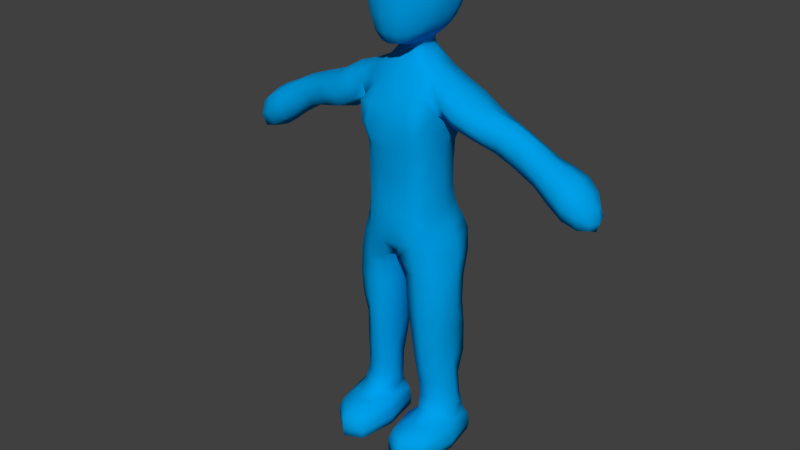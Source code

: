 # Source: running.blend  (saved by Blender 2.73.0; exported with 4.5.12 LTS)
import bpy
from mathutils import Matrix  # noqa: F401  (used for matrix-valued properties, if any)

bpy.ops.wm.read_factory_settings(use_empty=True)
scene = bpy.context.scene
scene.name = 'Scene'

# ---- collections
col_collection_1 = bpy.data.collections.new('Collection 1'); scene.collection.children.link(col_collection_1)
col_collection_11 = bpy.data.collections.new('Collection 11'); scene.collection.children.link(col_collection_11)
col_collection_12 = bpy.data.collections.new('Collection 12'); scene.collection.children.link(col_collection_12)
col_collection_12.hide_render = True
col_collection_12.hide_viewport = True

# ---- materials (node trees are filled in below, after node groups)
mat_character = bpy.data.materials.new('Character')
mat_character.alpha_threshold = 0.0
mat_character.use_transparent_shadow = False
mat_character.diffuse_color = (0.0, 0.3483, 0.8, 1.0)
mat_character.roughness = 0.5
mat_character.line_color = (0.0, 0.0, 0.0, 1.0)

# ---- material node trees

# ---- world
world_world = bpy.data.worlds.new('World'); scene.world = world_world
world_world.color = (0.05088, 0.05088, 0.05088)
world_world.use_sun_shadow = False
world_world.sun_shadow_jitter_overblur = 0.0
world_world.cycles.sampling_method = 'MANUAL'
world_world.cycles.sample_map_resolution = 256

# ---- meshes
me_cube_003 = bpy.data.meshes.new('Cube.003')
me_cube_003.from_pydata([(0.4696, 1.072, 5.361), (0.9667, 0.3613, 5.405), (1.163, 0.3717, 4.641), (0.2356, -0.5029, 5.078), (0.8262, 0.2586, 6.703), (0.2955, 0.7449, 9.094), (0.5685, -0.2207, 8.45), (0.497, 0.8153, 6.774), (1.06, 0.3624, 7.915), (0.7124, -0.5042, 7.671), (0.4472, 0.9237, 8.478), (0.9972, 0.3308, 7.672), (0.5327, 0.9767, 7.605), (0.5907, -0.424, 6.652), (2.786, 0.666, 7.545), (1.035, -0.2374, 8.296), (1.023, 0.3318, 8.695), (1.043, 0.9166, 8.312), (3.573, 0.8007, 7.138), (1.793, -0.2062, 7.949), (2.637, 0.318, 7.229), (2.9, 0.3633, 7.891), (4.131, 0.3633, 6.383), (3.562, -0.1376, 7.128), (3.467, 0.3317, 6.742), (3.669, 0.3313, 7.525), (0.4576, 0.3855, 9.022), (0.3601, 0.01792, 9.011), (0.5437, -0.4816, 5.156), (0.3826, -0.2889, 8.463), (0.3688, -0.4607, 6.682), (0.8124, 0.67, 1.19), (0.6282, -0.415, 4.411), (0.3842, -0.01213, 0.6963), (0.145, 0.2173, 4.365), (1.125, 0.3434, 2.189), (0.6731, 0.8766, 3.511), (0.7435, -0.2749, 2.128), (0.3552, 0.2018, 2.155), (1.193, 0.3048, 3.483), (0.6779, -0.3824, 3.353), (0.1976, 0.1957, 3.426), (0.5348, 1.07, 4.555), (0.7721, 0.902, 2.179), (1.208, 0.3349, 1.21), (0.837, -0.1255, 1.176), (0.3938, 0.2096, 1.17), (1.829, 0.8058, 7.965), (2.762, 0.005847, 7.567), (1.722, 0.3335, 7.639), (1.885, 0.2673, 8.309), (4.437, 0.3532, 6.611), (4.19, 0.3417, 7.169), (4.162, 0.7742, 6.784), (4.159, -0.06922, 6.768), (0.2178, -0.2087, 0.4246), (0.835, -0.6643, 0.7332), (1.32, 0.1455, 0.7199), (0.8221, 0.7977, 0.7075), (0.7924, -0.1015, 0.01304), (0.8195, -1.219, 0.421), (1.428, -0.03339, 0.4333), (0.8116, 1.027, 0.03127), (0.2492, -0.1878, 0.03187), (0.8111, -1.225, 0.0353), (1.374, -0.01065, 0.0347), (0.8265, 0.9773, 0.4171), (0.1886, 0.051, 9.286), (0.2747, -0.5882, 9.647), (0.439, 0.3293, 9.469), (0.611, -0.02602, 9.672), (0.4306, -0.4355, 9.661), (0.3462, -0.1763, 9.449), (0.1736, 0.7002, 9.318), (0.4283, 1.231, 10.16), (0.6402, 1.028, 10.12), (0.6522, 0.3918, 9.668), (0.483, 0.7817, 9.663), (0.3537, 0.08203, 9.441), (0.2469, 0.6374, 9.311), (0.3242, 0.3653, 9.294), (0.2647, 0.1069, 9.287), (0.3621, 0.5994, 9.457), (0.6205, 0.5761, 11.88), (0.7014, 1.143, 10.78), (0.6824, 1.039, 11.48), (0.9366, 0.1749, 10.72), (0.826, 0.1469, 11.42), (0.4258, -0.4928, 11.47), (0.5625, -0.02518, 11.79), (0.4216, -0.6472, 10.88), (0.8174, 0.06836, 10.05), (0.8447, 0.5307, 10.05), (0.5787, -0.4474, 10.16), (0.8924, 0.6399, 11.44), (0.949, 0.6535, 10.71), (0.6614, -0.398, 10.81), (0.6113, -0.3175, 11.41), (0.5005, 0.8826, 5.951), (0.8472, 0.2762, 5.847), (0.5465, -0.4606, 5.743), (0.4973, 0.8174, 6.31), (0.8361, 0.9256, 5.456), (0.8301, 0.2524, 6.181), (0.8317, -0.2013, 5.269), (1.08, 0.3928, 5.115), (0.572, -0.4569, 4.825), (0.4468, 1.161, 5.003), (0.5634, -0.4357, 6.119), (0.3667, 0.835, 8.884), (0.6772, 0.3605, 8.856), (0.4652, -0.1077, 8.784), (0.4129, 0.6415, 9.052), (0.7683, -0.1901, 6.664), (0.7445, 0.902, 8.42), (0.7813, -0.182, 8.405), (0.7429, 0.6758, 6.747), (1.18, 0.3627, 7.909), (0.8523, -0.1288, 7.666), (0.9095, 0.7589, 7.657), (0.8399, 0.2873, 7.252), (0.2314, 0.8658, 7.229), (0.4356, -0.5258, 7.175), (1.415, 0.27, 8.547), (1.389, 0.9053, 8.158), (1.357, -0.2919, 8.136), (1.313, 0.3447, 7.79), (1.049, 0.8048, 8.002), (1.066, -0.1012, 8.012), (1.019, -0.07292, 8.577), (1.037, 0.7448, 8.618), (3.325, 0.3307, 7.649), (3.221, 0.6949, 7.331), (3.206, -0.05757, 7.328), (3.101, 0.3105, 7.017), (2.88, 0.5995, 7.793), (1.741, 0.7105, 7.718), (1.843, -0.08935, 8.201), (2.668, 0.06859, 7.312), (3.95, 0.3366, 7.39), (3.877, 0.8648, 6.957), (3.871, -0.171, 6.939), (3.798, 0.3573, 6.506), (3.655, 0.6812, 7.435), (3.489, 0.6856, 6.839), (3.632, -0.01841, 7.419), (3.495, -0.02225, 6.84), (0.2501, 0.6727, 9.203), (0.347, 0.3931, 9.173), (0.2828, 0.1068, 9.167), (0.4374, 0.1274, 9.007), (0.2291, 0.8144, 6.342), (0.1407, -0.3789, 4.697), (0.7101, -0.5452, 8.092), (0.5242, 1.017, 7.987), (0.5021, 0.8582, 7.247), (0.665, -0.4091, 7.198), (0.2022, 0.05782, 9.171), (0.1704, 1.068, 5.232), (0.1129, 0.2327, 4.649), (0.1625, 0.7664, 9.131), (0.2303, 0.8132, 6.788), (0.4887, -0.5922, 7.675), (0.2057, 0.9562, 8.504), (0.2545, 1.009, 7.58), (0.2489, -0.01007, 9.024), (0.4791, 0.5371, 1.176), (1.096, 0.03444, 1.199), (0.9978, 0.9334, 4.659), (0.524, -0.08649, 1.17), (0.399, 0.1775, 0.8321), (0.8355, -0.2471, 0.8632), (1.264, 0.2264, 0.8227), (0.8052, 0.7156, 0.8549), (0.2145, 0.7825, 4.439), (0.9695, -0.1744, 4.522), (1.104, 0.604, 1.214), (0.2684, -0.2979, 4.344), (1.121, 0.3295, 2.852), (0.7198, 0.9629, 2.85), (0.7135, -0.3494, 2.768), (0.3021, 0.1898, 2.813), (1.008, 0.7568, 3.511), (0.3466, 0.67, 3.477), (1.086, -0.1793, 3.417), (0.3136, -0.259, 3.357), (1.177, 0.302, 4.065), (0.6603, -0.4117, 3.904), (0.1361, 0.2067, 3.952), (0.6692, 0.8853, 4.074), (0.4598, 0.6834, 2.174), (1.021, -0.08395, 2.156), (0.4616, -0.1982, 2.124), (1.061, 0.7845, 2.189), (0.7863, 0.694, 1.627), (1.156, 0.3245, 1.641), (0.8019, -0.1618, 1.577), (0.3946, 0.2078, 1.578), (1.901, 0.646, 8.222), (2.678, 0.5749, 7.31), (2.861, 0.1084, 7.816), (1.748, -0.07007, 7.709), (2.311, 0.701, 7.756), (2.291, -0.01815, 7.773), (2.169, 0.3343, 7.438), (2.422, 0.3598, 8.103), (4.362, 0.3471, 6.897), (4.369, 0.585, 6.657), (4.367, 0.121, 6.648), (4.374, 0.359, 6.408), (4.135, 0.6842, 6.482), (4.142, 0.03711, 6.481), (4.176, 0.03532, 7.059), (4.189, 0.6535, 7.083), (0.2481, -0.1711, 0.6035), (0.818, -1.079, 0.6006), (1.393, -0.001171, 0.6105), (0.8234, 0.9065, 0.5937), (0.5433, -0.5594, 0.717), (0.487, 0.5746, 0.6906), (1.17, -0.4037, 0.7278), (1.208, 0.6553, 0.7122), (0.4095, -0.1674, 0.01673), (0.7969, -0.9455, 0.01962), (1.185, -0.03451, 0.01948), (0.7973, 0.7436, 0.01659), (0.3799, -1.036, 0.4133), (0.3889, 0.7044, 0.03096), (1.261, -0.854, 0.4426), (1.293, 0.7434, 0.4218), (0.3906, -1.036, 0.03349), (0.3583, 0.6621, 0.4184), (1.232, -0.8518, 0.0361), (1.234, 0.7862, 0.03259), (0.2169, -0.1919, 0.232), (0.8227, -1.223, 0.2268), (1.431, -0.01519, 0.2411), (0.8248, 1.016, 0.2266), (0.209, -0.2555, 9.378), (0.3323, -0.6421, 9.939), (0.4135, -0.0941, 11.88), (0.4583, 1.312, 10.47), (0.4661, 1.335, 10.83), (0.228, 0.7355, 9.454), (0.7968, 0.7669, 10.08), (0.6807, 1.112, 10.42), (0.3635, 0.3335, 9.39), (0.7198, 0.02197, 9.832), (0.6299, 0.1834, 9.666), (0.3643, -0.3575, 9.495), (0.5128, -0.4517, 9.899), (0.7602, 0.4531, 9.829), (0.5573, -0.2334, 9.674), (0.3511, 0.004683, 9.454), (0.4876, -0.08799, 9.551), (0.5391, 0.3497, 9.554), (0.2928, 0.07858, 9.376), (0.3762, 1.097, 9.886), (0.3019, 0.9151, 9.656), (0.5757, 0.9113, 9.867), (0.6219, 0.5933, 9.669), (0.3994, 0.6682, 9.522), (0.4229, 0.498, 9.466), (0.4145, 0.1663, 9.462), (0.2847, 0.6195, 9.401), (0.3003, 0.5272, 9.302), (0.314, 0.2067, 9.288), (0.6521, 0.869, 11.74), (0.8814, 0.8904, 10.73), (0.428, 0.5613, 11.97), (0.8531, 0.8659, 11.43), (0.5899, 0.2486, 11.9), (0.7804, 0.5986, 11.72), (0.4374, 0.9071, 11.82), (0.4495, 1.145, 11.54), (0.7021, 1.119, 11.14), (0.8626, 0.3903, 11.46), (0.9516, 0.4194, 10.72), (0.8559, -0.09313, 10.75), (0.9226, 0.1984, 11.11), (0.8932, 0.1178, 10.34), (0.6283, -0.4278, 10.45), (0.6912, 0.05935, 11.65), (0.7523, -0.08944, 11.38), (0.7472, -0.18, 10.09), (0.8347, 0.3033, 10.04), (0.3704, -0.6595, 10.23), (0.9073, 0.6043, 10.35), (0.5617, -0.2217, 11.61), (0.9505, 0.6686, 11.1), (0.6613, -0.3604, 11.15), (0.7591, 0.7299, 5.929), (0.7735, -0.21, 5.765), (0.2231, 0.881, 5.949), (0.2888, -0.4893, 5.782), (0.4941, 0.9739, 5.656), (0.8805, 0.3138, 5.616), (0.2073, 0.9728, 5.589), (0.5399, -0.4816, 5.447), (0.9141, 1.016, 5.136), (0.8877, -0.1828, 4.965), (0.7453, 0.6755, 6.258), (0.765, -0.2014, 6.121), (0.6283, 0.7594, 8.827), (0.6519, -0.03682, 8.767), (0.9314, -0.1228, 8.027), (1.036, 0.8421, 7.999), (0.8243, -0.1656, 7.222), (0.7518, 0.7104, 7.259), (1.447, 0.7232, 8.446), (1.381, -0.1498, 8.424), (1.334, -0.1361, 7.869), (1.321, 0.7925, 7.873), (3.309, 0.6092, 7.566), (3.285, 0.04411, 7.569), (3.131, 0.03245, 7.096), (3.129, 0.5925, 7.095), (3.94, 0.7202, 7.293), (3.922, -0.04187, 7.267), (3.821, -0.04113, 6.616), (3.813, 0.7505, 6.616), (0.3188, 0.5752, 9.187), (0.335, 0.2092, 9.165), (0.116, 0.9867, 4.826), (0.3248, -0.4526, 6.172), (0.1753, 0.8485, 8.936), (0.313, -0.1311, 8.802), (0.4517, -0.5114, 8.093), (0.2506, 1.066, 7.977), (0.1633, 0.7152, 9.217), (0.4899, 0.5507, 0.8346), (0.5543, -0.193, 0.8509), (1.147, -0.05191, 0.8573), (1.167, 0.6313, 0.8608), (0.4029, 0.7248, 2.844), (1.021, -0.1375, 2.805), (1.019, 0.8266, 2.853), (0.4148, -0.26, 2.768), (1.024, 0.7565, 4.103), (0.3134, 0.6778, 4.009), (1.061, -0.2092, 3.986), (0.2586, -0.252, 3.891), (0.4817, 0.5583, 1.604), (1.055, 0.00372, 1.616), (0.5072, -0.1134, 1.564), (1.057, 0.6159, 1.653), (2.402, 0.6129, 8.007), (2.209, 0.6185, 7.521), (2.384, 0.09149, 8.021), (2.201, 0.05256, 7.523), (4.321, 0.5415, 6.887), (4.315, 0.1542, 6.874), (4.312, 0.1579, 6.487), (4.309, 0.558, 6.49), (0.3709, 0.6179, 0.5952), (0.4116, -0.9176, 0.6135), (1.226, -0.7436, 0.6205), (1.274, 0.6988, 0.5988), (0.5033, 0.4872, 0.02011), (0.5039, -0.7867, 0.02213), (1.097, -0.6656, 0.02419), (1.099, 0.563, 0.02174), (0.3719, -1.035, 0.2394), (0.3653, 0.695, 0.2269), (1.274, -0.8512, 0.2487), (1.284, 0.7767, 0.2312), (0.2142, -0.02459, 9.376), (0.2247, -0.469, 9.434), (0.4341, -0.6028, 11.21), (0.4204, 0.1977, 12.0), (0.3406, 0.5005, 9.395), (0.8472, 0.8503, 10.38), (0.7239, 0.671, 9.846), (0.7403, 0.2419, 9.822), (0.6577, -0.2086, 9.858), (0.4721, -0.2308, 9.566), (0.4949, 0.1228, 9.539), (0.349, 0.1743, 9.385), (0.514, 0.5351, 9.545), (0.4603, 1.285, 11.2), (0.7719, 0.7866, 11.64), (0.8874, 0.8935, 11.1), (0.7348, 0.3137, 11.73), (0.9446, 0.4387, 11.11), (0.9072, 0.3637, 10.34), (0.8422, -0.06411, 11.11), (0.8165, -0.1429, 10.38), (0.3973, -0.656, 10.53), (0.669, -0.09014, 11.55), (0.4133, -0.3217, 11.68), (0.7847, 0.8035, 5.687), (0.7953, -0.2114, 5.51), (0.2597, -0.5301, 5.45), (-0.5352, 1.095, 5.325), (-0.9741, 0.3037, 5.403), (-1.191, 0.2173, 4.671), (-0.2356, -0.5029, 5.078), (-0.8262, 0.2586, 6.703), (-0.2955, 0.7449, 9.094), (-0.5728, -0.2233, 8.449), (-0.497, 0.8153, 6.774), (-1.03, 0.365, 7.888), (-0.708, -0.5299, 7.658), (-0.4472, 0.9237, 8.478), (-0.9799, 0.3295, 7.628), (-0.5327, 0.9767, 7.605), (-0.5906, -0.424, 6.652), (-2.788, 0.6622, 7.542), (-1.044, -0.1402, 8.322), (-1.025, 0.3464, 8.704), (-1.042, 0.9209, 8.332), (-3.573, 0.8007, 7.138), (-1.771, -0.2681, 7.9), (-2.673, 0.3173, 7.256), (-2.877, 0.3454, 7.934), (-4.131, 0.3633, 6.383), (-3.558, -0.1356, 7.119), (-3.456, 0.3364, 6.721), (-3.664, 0.3378, 7.545), (-0.4576, 0.3855, 9.022), (-0.3601, 0.01792, 9.011), (-0.5458, -0.4848, 5.156), (-0.3884, -0.2924, 8.459), (-0.3688, -0.4607, 6.682), (-0.8124, 0.67, 1.19), (-0.6464, -0.4008, 4.411), (-0.3842, -0.01213, 0.6963), (-0.1948, 0.2133, 4.359), (-1.109, 0.3476, 2.19), (-0.6454, 0.8265, 3.51), (-0.7448, -0.2456, 2.133), (-0.356, 0.2004, 2.156), (-1.152, 0.2037, 3.43), (-0.6674, -0.3794, 3.341), (-0.264, 0.1837, 3.411), (-0.7071, 0.9597, 4.588), (-0.7151, 0.8645, 2.196), (-1.208, 0.3349, 1.21), (-0.837, -0.1255, 1.176), (-0.3938, 0.2096, 1.17), (-1.793, 0.8154, 7.936), (-2.771, -0.009502, 7.567), (-1.626, 0.3331, 7.487), (-1.898, 0.323, 8.295), (-4.437, 0.3532, 6.611), (-4.19, 0.3417, 7.169), (-4.162, 0.7742, 6.784), (-4.159, -0.06922, 6.768), (-0.2178, -0.2087, 0.4246), (-0.835, -0.6643, 0.7332), (-1.32, 0.1455, 0.7199), (-0.8221, 0.7977, 0.7075), (-0.7924, -0.1015, 0.01304), (-0.8195, -1.219, 0.421), (-1.428, -0.03339, 0.4333), (-0.8116, 1.027, 0.03127), (-0.2492, -0.1878, 0.03187), (-0.8111, -1.225, 0.0353), (-1.374, -0.01065, 0.0347), (-0.8265, 0.9773, 0.4171), (-0.1886, 0.051, 9.286), (-0.2747, -0.5882, 9.647), (-0.439, 0.3293, 9.469), (-0.611, -0.02602, 9.672), (-0.4306, -0.4355, 9.661), (-0.3462, -0.1763, 9.449), (-0.1736, 0.7002, 9.318), (-0.4283, 1.231, 10.16), (-0.6402, 1.028, 10.12), (-0.6522, 0.3918, 9.668), (-0.483, 0.7817, 9.663), (-0.3537, 0.08203, 9.441), (-0.2469, 0.6374, 9.311), (-0.3242, 0.3653, 9.294), (-0.2647, 0.1069, 9.287), (-0.3621, 0.5994, 9.457), (-0.6205, 0.5761, 11.88), (-0.7014, 1.143, 10.78), (-0.6824, 1.039, 11.48), (-0.9366, 0.1749, 10.72), (-0.826, 0.1469, 11.42), (-0.4258, -0.4928, 11.47), (-0.5625, -0.02518, 11.79), (-0.4216, -0.6472, 10.88), (-0.8174, 0.06836, 10.05), (-0.8447, 0.5307, 10.05), (-0.5787, -0.4474, 10.16), (-0.8924, 0.6399, 11.44), (-0.949, 0.6535, 10.71), (-0.6614, -0.398, 10.81), (-0.6113, -0.3175, 11.41), (-0.5005, 0.8826, 5.951), (-0.8472, 0.2762, 5.847), (-0.5465, -0.4606, 5.743), (-0.4973, 0.8174, 6.31), (-0.8959, 0.8965, 5.434), (-0.8301, 0.2524, 6.181), (-0.8491, -0.2285, 5.271), (-1.099, 0.2619, 5.114), (-0.578, -0.4608, 4.825), (-0.6279, 1.109, 4.992), (-0.5634, -0.4357, 6.119), (0.005382, 1.064, 5.26), (0.0, -0.5227, 5.081), (-0.002433, 0.2459, 4.8), (0.0, 0.9717, 8.526), (-0.3667, 0.835, 8.884), (-0.6768, 0.3627, 8.867), (-0.4652, -0.1077, 8.784), (-0.4129, 0.6415, 9.052), (-0.7683, -0.1901, 6.664), (-0.7442, 0.9034, 8.427), (0.0, -0.5468, 6.652), (0.0, 0.7835, 6.789), (-0.7858, -0.1822, 8.414), (-0.7429, 0.6758, 6.747), (-0.005369, -0.3723, 8.484), (-1.212, 0.3658, 7.847), (-0.9505, -0.1271, 7.658), (-0.02716, -0.6071, 7.669), (0.0, 0.9761, 7.586), (-0.914, 0.7583, 7.641), (-0.8306, 0.2868, 7.246), (-0.2314, 0.8658, 7.229), (-0.413, -0.5295, 7.181), (-1.447, 0.3345, 8.562), (-1.371, 0.9097, 8.157), (-1.364, -0.201, 8.135), (-1.248, 0.3462, 7.7), (-1.038, 0.8072, 7.999), (-1.049, -0.04276, 8.021), (-1.024, -0.01796, 8.574), (-1.036, 0.7521, 8.615), (-3.309, 0.348, 7.714), (-3.219, 0.6962, 7.334), (-3.194, -0.04523, 7.349), (-3.093, 0.3151, 6.997), (-2.867, 0.5891, 7.834), (-1.669, 0.7064, 7.604), (-1.844, -0.05569, 8.199), (-2.703, 0.06291, 7.333), (-3.95, 0.3366, 7.39), (-3.877, 0.8648, 6.957), (-3.869, -0.1701, 6.935), (-3.796, 0.3582, 6.501), (-3.655, 0.6816, 7.436), (-3.486, 0.687, 6.833), (-3.629, -0.01347, 7.434), (-3.485, -0.01758, 6.819), (-0.2501, 0.6727, 9.203), (-0.347, 0.3931, 9.173), (-0.2828, 0.1068, 9.167), (0.0, 0.7808, 9.162), (-0.4374, 0.1274, 9.007), (0.0, -0.02968, 9.045), (-0.2291, 0.8144, 6.342), (-0.1475, -0.3798, 4.696), (-0.7682, -0.4928, 8.067), (-0.5242, 1.017, 7.987), (-0.5021, 0.8582, 7.247), (-0.6263, -0.413, 7.209), (-0.2022, 0.05782, 9.171), (-0.1928, 1.081, 5.216), (-0.1327, 0.2316, 4.648), (-0.1625, 0.7664, 9.131), (-0.2303, 0.8132, 6.788), (-0.5094, -0.6223, 7.658), (-0.2057, 0.9562, 8.504), (-0.2545, 1.009, 7.58), (-0.2489, -0.01007, 9.024), (-0.4791, 0.5371, 1.176), (-1.096, 0.03444, 1.199), (-1.107, 0.7713, 4.686), (-0.524, -0.08649, 1.17), (-0.399, 0.1775, 0.8321), (-0.8355, -0.2471, 0.8632), (-1.264, 0.2264, 0.8227), (-0.8052, 0.7156, 0.8549), (-0.29, 0.7631, 4.448), (-1.013, -0.2308, 4.552), (-1.104, 0.604, 1.214), (-0.3027, -0.2979, 4.336), (-1.067, 0.3356, 2.842), (-0.6627, 0.9254, 2.866), (-0.7, -0.3195, 2.77), (-0.3025, 0.1894, 2.814), (-0.9904, 0.6869, 3.487), (-0.3365, 0.6568, 3.477), (-1.017, -0.2197, 3.386), (-0.353, -0.277, 3.34), (-1.182, 0.1801, 4.052), (-0.6671, -0.3819, 3.897), (-0.243, 0.1929, 3.935), (-0.6433, 0.8336, 4.076), (-0.442, 0.6606, 2.187), (-1.023, -0.05464, 2.161), (-0.4623, -0.1837, 2.126), (-1.001, 0.7564, 2.199), (-0.7863, 0.694, 1.627), (-1.156, 0.3245, 1.641), (-0.8019, -0.1617, 1.577), (-0.3946, 0.2078, 1.578), (-1.909, 0.6921, 8.272), (-2.698, 0.5743, 7.326), (-2.84, 0.0887, 7.853), (-1.687, -0.1486, 7.611), (-2.278, 0.7048, 7.73), (-2.27, -0.1143, 7.718), (-2.15, 0.3197, 7.373), (-2.391, 0.3224, 8.118), (-4.362, 0.3471, 6.897), (-4.369, 0.585, 6.657), (-4.367, 0.121, 6.648), (-4.374, 0.359, 6.408), (-4.135, 0.6842, 6.482), (-4.142, 0.03711, 6.481), (-4.176, 0.03532, 7.059), (-4.189, 0.6535, 7.083), (-0.2481, -0.1711, 0.6035), (-0.818, -1.079, 0.6006), (-1.393, -0.001171, 0.6105), (-0.8234, 0.9065, 0.5937), (-0.5433, -0.5594, 0.717), (-0.487, 0.5746, 0.6906), (-1.17, -0.4037, 0.7278), (-1.208, 0.6553, 0.7122), (-0.4095, -0.1674, 0.01673), (-0.7969, -0.9455, 0.01962), (-1.185, -0.03451, 0.01948), (-0.7973, 0.7436, 0.01659), (-0.3799, -1.036, 0.4133), (-0.3889, 0.7044, 0.03096), (-1.261, -0.854, 0.4426), (-1.293, 0.7434, 0.4218), (-0.3906, -1.036, 0.03349), (-0.3583, 0.6621, 0.4184), (-1.232, -0.8518, 0.0361), (-1.234, 0.7862, 0.03259), (-0.2169, -0.1919, 0.232), (-0.8227, -1.223, 0.2268), (-1.431, -0.01519, 0.2411), (-0.8248, 1.016, 0.2266), (0.0, 0.0119, 9.279), (-0.209, -0.2555, 9.378), (0.0, -0.3022, 9.348), (-0.3323, -0.6421, 9.939), (0.0, -0.66, 9.653), (0.0, -0.7588, 10.28), (-0.4135, -0.0941, 11.88), (0.0, -0.5996, 11.57), (0.0, 0.5236, 12.05), (-0.4583, 1.312, 10.47), (-0.4661, 1.335, 10.83), (0.0, 1.16, 11.56), (0.0, 1.277, 10.18), (-0.228, 0.7355, 9.454), (0.0, 0.9389, 9.656), (-0.7968, 0.7669, 10.08), (-0.6807, 1.112, 10.42), (-0.3635, 0.3335, 9.39), (-0.7198, 0.02197, 9.832), (-0.6299, 0.1834, 9.666), (-0.3643, -0.3575, 9.495), (-0.5128, -0.4517, 9.899), (-0.7602, 0.4531, 9.829), (-0.5573, -0.2334, 9.674), (-0.3511, 0.004683, 9.454), (-0.4876, -0.08799, 9.551), (0.0, 0.7181, 9.317), (-0.5391, 0.3497, 9.554), (-0.2928, 0.07858, 9.376), (-0.3762, 1.097, 9.886), (-0.3019, 0.9151, 9.656), (-0.5757, 0.9113, 9.867), (-0.6219, 0.5933, 9.669), (-0.3994, 0.6682, 9.522), (-0.4229, 0.498, 9.466), (-0.4145, 0.1663, 9.462), (-0.2847, 0.6195, 9.401), (-0.3003, 0.5272, 9.302), (-0.314, 0.2067, 9.288), (0.0, -0.775, 10.94), (0.0, 1.379, 10.86), (-0.6521, 0.869, 11.74), (-0.8814, 0.8904, 10.73), (-0.428, 0.5613, 11.97), (-0.8531, 0.8659, 11.43), (-0.5899, 0.2486, 11.9), (-0.7804, 0.5986, 11.72), (-0.4374, 0.9071, 11.82), (-0.4495, 1.145, 11.54), (-0.7021, 1.119, 11.14), (-0.8626, 0.3903, 11.46), (-0.9516, 0.4194, 10.72), (-0.8559, -0.09313, 10.75), (-0.9226, 0.1984, 11.11), (-0.8932, 0.1178, 10.34), (-0.6283, -0.4278, 10.45), (-0.6912, 0.05935, 11.65), (-0.7523, -0.08944, 11.38), (0.0, -0.1613, 12.02), (-0.7472, -0.18, 10.09), (-0.8347, 0.3033, 10.04), (-0.3704, -0.6595, 10.23), (-0.9073, 0.6043, 10.35), (-0.5617, -0.2217, 11.61), (-0.9505, 0.6686, 11.1), (-0.6613, -0.3604, 11.15), (-0.7604, 0.7313, 5.928), (-0.7735, -0.21, 5.765), (0.0, 0.8461, 5.979), (0.0, -0.5758, 5.782), (-0.2231, 0.881, 5.949), (-0.2888, -0.4893, 5.782), (-0.4959, 1.007, 5.634), (-0.8808, 0.3118, 5.615), (-0.2068, 0.993, 5.576), (-0.5399, -0.4816, 5.447), (-1.039, 0.8907, 5.133), (-0.9268, -0.2436, 4.973), (-0.7453, 0.6755, 6.258), (-0.765, -0.2014, 6.121), (-0.6282, 0.76, 8.83), (-0.6517, -0.03539, 8.774), (-0.9668, -0.1195, 8.038), (-1.065, 0.8442, 7.995), (-0.7821, -0.1674, 7.235), (-0.7517, 0.7104, 7.259), (-1.445, 0.7433, 8.478), (-1.418, -0.07803, 8.44), (-1.301, -0.108, 7.838), (-1.283, 0.7926, 7.824), (-3.301, 0.6198, 7.627), (-3.269, 0.06151, 7.665), (-3.122, 0.03757, 7.078), (-3.124, 0.5948, 7.085), (-3.94, 0.7202, 7.293), (-3.922, -0.04187, 7.267), (-3.819, -0.04005, 6.611), (-3.813, 0.7505, 6.616), (-0.3188, 0.5752, 9.187), (-0.335, 0.2092, 9.165), (-0.1848, 0.9921, 4.82), (-0.3248, -0.4526, 6.172), (-0.1753, 0.8485, 8.936), (-0.313, -0.1311, 8.802), (-0.4967, -0.54, 8.068), (-0.2506, 1.066, 7.977), (-0.1633, 0.7152, 9.217), (-0.4899, 0.5507, 0.8346), (-0.5543, -0.193, 0.8509), (-1.147, -0.05191, 0.8573), (-1.167, 0.6313, 0.8608), (-0.387, 0.7028, 2.857), (-0.9782, -0.1066, 2.8), (-0.9532, 0.7997, 2.861), (-0.4154, -0.2458, 2.77), (-1.011, 0.6867, 4.08), (-0.3147, 0.666, 4.009), (-1.043, -0.2406, 3.992), (-0.3265, -0.275, 3.868), (-0.4817, 0.5583, 1.604), (-1.055, 0.003908, 1.616), (-0.5072, -0.1134, 1.564), (-1.057, 0.6159, 1.653), (-2.369, 0.6183, 8.022), (-2.182, 0.6152, 7.462), (-2.358, -0.01181, 8.016), (-2.186, 0.004154, 7.455), (-4.321, 0.5415, 6.887), (-4.315, 0.1542, 6.874), (-4.312, 0.1579, 6.487), (-4.309, 0.558, 6.49), (-0.3709, 0.6179, 0.5952), (-0.4116, -0.9176, 0.6135), (-1.226, -0.7436, 0.6205), (-1.274, 0.6988, 0.5988), (-0.5033, 0.4872, 0.02011), (-0.5039, -0.7867, 0.02213), (-1.097, -0.6656, 0.02419), (-1.099, 0.563, 0.02174), (-0.3719, -1.035, 0.2394), (-0.3653, 0.695, 0.2269), (-1.274, -0.8512, 0.2487), (-1.284, 0.7767, 0.2312), (0.0, 0.7746, 6.363), (-0.02521, 0.9255, 4.961), (0.0, -0.5151, 6.164), (-0.0004735, -0.3279, 4.78), (0.0, 0.8469, 8.979), (0.0, -0.1558, 8.835), (0.0, 1.047, 7.997), (-0.02775, -0.5165, 8.113), (-0.003239, -0.629, 7.227), (0.0, 0.8562, 7.211), (0.0, 0.7377, 9.225), (0.0, 0.02354, 9.172), (-0.2142, -0.02459, 9.376), (0.0, -0.08867, 9.344), (-0.2247, -0.469, 9.434), (0.0, -0.5267, 9.411), (0.0, -0.7285, 9.976), (-0.4341, -0.6028, 11.21), (0.0, -0.7337, 11.28), (-0.4204, 0.1977, 12.0), (0.0, 0.1389, 12.12), (0.0, 0.8962, 11.85), (0.0, 1.357, 10.5), (-0.3406, 0.5005, 9.395), (0.0, 1.138, 9.904), (0.0, 0.7694, 9.456), (-0.8472, 0.8503, 10.38), (-0.7239, 0.671, 9.846), (-0.7403, 0.2419, 9.822), (-0.6577, -0.2086, 9.858), (-0.4721, -0.2308, 9.566), (-0.4949, 0.1228, 9.539), (-0.349, 0.1743, 9.385), (-0.514, 0.5351, 9.545), (0.0, -0.7685, 10.6), (-0.4603, 1.285, 11.2), (0.0, 1.32, 11.22), (-0.7719, 0.7866, 11.64), (-0.8874, 0.8935, 11.1), (-0.7348, 0.3137, 11.73), (-0.9446, 0.4387, 11.11), (-0.9072, 0.3637, 10.34), (-0.8422, -0.06411, 11.11), (-0.8165, -0.1429, 10.38), (-0.3973, -0.656, 10.53), (-0.669, -0.09014, 11.55), (-0.4133, -0.3217, 11.68), (0.0, -0.3998, 11.81), (-0.7948, 0.8253, 5.669), (-0.7954, -0.2117, 5.51), (0.001587, 0.9667, 5.616), (0.0, -0.5534, 5.426), (-0.2597, -0.5301, 5.45), (-0.851, 0.3543, 8.784), (-1.03, 0.55, 8.663), (-0.6524, 0.5615, 8.849), (-0.8319, 0.7556, 8.721), (-0.8414, 0.5555, 8.755), (-0.7639, 0.3584, 8.825), (-1.024, 0.165, 8.642), (-0.6642, 0.164, 8.822), (-0.8379, -0.02688, 8.673), (-0.9381, 0.3503, 8.744)], [], [(0, 295, 390, 102), (0, 102, 299, 107), (0, 107, 323, 158), (1, 102, 390, 296), (1, 296, 391, 104), (1, 104, 300, 105), (1, 105, 299, 102), (2, 175, 340, 186), (2, 186, 338, 168), (2, 168, 299, 105), (2, 105, 300, 175), (3, 503, 788, 152), (4, 116, 308, 120), (4, 120, 307, 113), (4, 113, 302, 103), (4, 103, 301, 116), (5, 160, 329, 147), (5, 147, 321, 112), (5, 112, 303, 109), (5, 109, 325, 160), (6, 153, 305, 115), (6, 115, 304, 111), (7, 155, 308, 116), (7, 116, 301, 101), (8, 128, 305, 117), (8, 117, 306, 127), (8, 127, 312, 126), (8, 126, 311, 128), (9, 156, 307, 118), (9, 118, 305, 153), (9, 153, 327, 162), (10, 163, 325, 109), (10, 109, 303, 114), (10, 114, 306, 154), (10, 154, 328, 163), (11, 119, 306, 117), (11, 117, 305, 118), (11, 118, 307, 120), (11, 120, 308, 119), (12, 164, 328, 154), (12, 154, 306, 119), (12, 119, 308, 155), (13, 108, 302, 113), (13, 113, 307, 156), (14, 199, 347, 202), (14, 202, 346, 135), (14, 135, 313, 132), (14, 132, 316, 199), (15, 128, 311, 125), (15, 125, 310, 129), (15, 129, 304, 115), (15, 115, 305, 128), (16, 130, 303, 110), (16, 110, 304, 129), (16, 129, 310, 123), (16, 123, 309, 130), (17, 127, 306, 114), (17, 114, 303, 130), (17, 130, 309, 124), (17, 124, 312, 127), (18, 144, 316, 132), (18, 132, 313, 143), (18, 143, 317, 140), (18, 140, 320, 144), (19, 201, 349, 203), (19, 203, 348, 137), (19, 137, 310, 125), (19, 125, 311, 201), (20, 138, 349, 204), (20, 204, 347, 199), (20, 199, 316, 134), (20, 134, 315, 138), (21, 135, 346, 205), (21, 205, 348, 200), (21, 200, 314, 131), (21, 131, 313, 135), (22, 211, 319, 142), (22, 142, 320, 210), (22, 210, 353, 209), (22, 209, 352, 211), (23, 146, 319, 141), (23, 141, 318, 145), (23, 145, 314, 133), (23, 133, 315, 146), (24, 146, 315, 134), (24, 134, 316, 144), (24, 144, 320, 142), (24, 142, 319, 146), (25, 143, 313, 131), (25, 131, 314, 145), (25, 145, 318, 139), (25, 139, 317, 143), (26, 112, 321, 148), (26, 148, 322, 150), (26, 150, 304, 110), (26, 110, 303, 112), (27, 165, 326, 111), (27, 111, 304, 150), (27, 150, 322, 149), (28, 104, 391, 298), (28, 106, 300, 104), (30, 122, 793, 512), (31, 166, 342, 194), (31, 194, 345, 176), (31, 176, 333, 173), (31, 173, 330, 166), (32, 177, 341, 187), (32, 187, 340, 175), (32, 175, 300, 106), (33, 219, 354, 214), (33, 214, 355, 218), (33, 218, 331, 170), (33, 170, 330, 219), (34, 174, 339, 188), (34, 188, 341, 177), (34, 159, 323, 174), (35, 191, 343, 195), (35, 195, 345, 193), (35, 193, 336, 178), (35, 178, 335, 191), (36, 183, 339, 189), (36, 189, 338, 182), (36, 182, 336, 179), (36, 179, 334, 183), (37, 192, 344, 196), (37, 196, 343, 191), (37, 191, 335, 180), (37, 180, 337, 192), (38, 190, 342, 197), (38, 197, 344, 192), (38, 192, 337, 181), (38, 181, 334, 190), (39, 184, 335, 178), (39, 178, 336, 182), (39, 182, 338, 186), (39, 186, 340, 184), (40, 185, 337, 180), (40, 180, 335, 184), (40, 184, 340, 187), (40, 187, 341, 185), (41, 183, 334, 181), (41, 181, 337, 185), (41, 185, 341, 188), (41, 188, 339, 183), (42, 174, 323, 107), (42, 107, 299, 168), (42, 168, 338, 189), (42, 189, 339, 174), (43, 190, 334, 179), (43, 179, 336, 193), (43, 193, 345, 194), (43, 194, 342, 190), (44, 167, 332, 172), (44, 172, 333, 176), (44, 176, 345, 195), (44, 195, 343, 167), (45, 169, 331, 171), (45, 171, 332, 167), (45, 167, 343, 196), (45, 196, 344, 169), (46, 166, 330, 170), (46, 170, 331, 169), (46, 169, 344, 197), (46, 197, 342, 166), (47, 136, 312, 124), (47, 124, 309, 198), (47, 198, 346, 202), (47, 202, 347, 136), (48, 138, 315, 133), (48, 133, 314, 200), (48, 200, 348, 203), (48, 203, 349, 138), (49, 201, 311, 126), (49, 126, 312, 136), (49, 136, 347, 204), (49, 204, 349, 201), (50, 198, 309, 123), (50, 123, 310, 137), (50, 137, 348, 205), (50, 205, 346, 198), (51, 207, 350, 206), (51, 206, 351, 208), (51, 208, 352, 209), (51, 209, 353, 207), (52, 213, 317, 139), (52, 139, 318, 212), (52, 212, 351, 206), (52, 206, 350, 213), (53, 210, 320, 140), (53, 140, 317, 213), (53, 213, 350, 207), (53, 207, 353, 210), (54, 211, 352, 208), (54, 208, 351, 212), (54, 212, 318, 141), (54, 141, 319, 211), (55, 231, 363, 234), (55, 234, 362, 226), (55, 226, 355, 214), (55, 214, 354, 231), (56, 218, 355, 215), (56, 215, 356, 220), (56, 220, 332, 171), (56, 171, 331, 218), (57, 220, 356, 216), (57, 216, 357, 221), (57, 221, 333, 172), (57, 172, 332, 220), (58, 219, 330, 173), (58, 173, 333, 221), (58, 221, 357, 217), (58, 217, 354, 219), (59, 223, 359, 222), (59, 222, 358, 225), (59, 225, 361, 224), (59, 224, 360, 223), (60, 226, 362, 235), (60, 235, 364, 228), (60, 228, 356, 215), (60, 215, 355, 226), (61, 228, 364, 236), (61, 236, 365, 229), (61, 229, 357, 216), (61, 216, 356, 228), (62, 227, 363, 237), (62, 237, 365, 233), (62, 233, 361, 225), (62, 225, 358, 227), (63, 227, 358, 222), (63, 222, 359, 230), (63, 230, 362, 234), (63, 234, 363, 227), (64, 230, 359, 223), (64, 223, 360, 232), (64, 232, 364, 235), (64, 235, 362, 230), (65, 232, 360, 224), (65, 224, 361, 233), (65, 233, 365, 236), (65, 236, 364, 232), (66, 231, 354, 217), (66, 217, 357, 229), (66, 229, 365, 237), (66, 237, 363, 231), (67, 642, 796, 157), (68, 239, 801, 646), (69, 246, 370, 262), (69, 262, 378, 255), (69, 255, 376, 263), (69, 263, 377, 246), (70, 252, 375, 254), (70, 254, 376, 248), (70, 248, 373, 247), (70, 247, 374, 252), (71, 249, 375, 252), (71, 252, 374, 250), (72, 249, 367, 238), (72, 238, 366, 253), (72, 253, 376, 254), (72, 254, 375, 249), (73, 668, 810, 243), (74, 654, 807, 241), (74, 257, 809, 654), (75, 245, 371, 244), (75, 244, 372, 259), (76, 251, 373, 248), (76, 248, 376, 255), (76, 255, 378, 260), (76, 260, 372, 251), (77, 259, 372, 260), (77, 260, 378, 261), (78, 256, 377, 263), (78, 263, 376, 253), (78, 253, 366, 256), (79, 264, 370, 265), (79, 265, 321, 147), (80, 246, 377, 266), (80, 266, 322, 148), (80, 148, 321, 265), (80, 265, 370, 246), (81, 149, 322, 266), (81, 266, 377, 256), (82, 261, 378, 262), (82, 262, 370, 264), (83, 269, 369, 271), (83, 271, 382, 272), (83, 272, 380, 267), (84, 268, 371, 245), (84, 242, 379, 275), (84, 275, 381, 268), (85, 270, 381, 275), (85, 275, 379, 274), (85, 267, 380, 270), (86, 280, 384, 277), (86, 277, 383, 279), (86, 279, 385, 278), (86, 278, 386, 280), (87, 276, 382, 282), (87, 282, 388, 283), (87, 283, 385, 279), (87, 279, 383, 276), (89, 240, 389, 288), (89, 288, 388, 282), (89, 282, 382, 271), (89, 271, 369, 240), (91, 247, 373, 285), (91, 285, 384, 280), (91, 280, 386, 284), (91, 284, 374, 247), (92, 251, 372, 244), (92, 244, 371, 287), (92, 287, 384, 285), (92, 285, 373, 251), (93, 281, 387, 286), (93, 250, 374, 284), (93, 284, 386, 281), (94, 270, 380, 272), (94, 272, 382, 276), (94, 276, 383, 289), (94, 289, 381, 270), (95, 268, 381, 289), (95, 289, 383, 277), (95, 277, 384, 287), (95, 287, 371, 268), (96, 281, 386, 278), (96, 278, 385, 290), (97, 290, 385, 283), (97, 283, 388, 288), (98, 101, 301, 291), (98, 291, 390, 295), (99, 291, 301, 103), (99, 103, 302, 292), (99, 292, 391, 296), (99, 296, 390, 291), (100, 292, 302, 108), (100, 108, 324, 294), (100, 294, 392, 298), (100, 298, 391, 292), (28, 298, 392, 3), (12, 155, 121, 164), (28, 3, 152, 106), (13, 30, 324, 108), (0, 158, 297, 295), (163, 505, 789, 325), (67, 366, 798, 642), (77, 258, 257, 259), (71, 68, 367, 249), (77, 261, 243, 258), (242, 241, 807, 682), (90, 681, 819, 387), (269, 650, 805, 369), (98, 293, 151, 101), (6, 29, 327, 153), (27, 149, 157, 165), (160, 325, 789, 552), (238, 367, 800, 644), (164, 520, 791, 328), (238, 644, 798, 366), (71, 250, 239, 68), (269, 273, 806, 650), (79, 147, 329, 73), (158, 323, 786, 502), (7, 101, 151, 161), (165, 554, 790, 326), (161, 513, 794, 121), (82, 264, 243, 261), (75, 259, 257, 74), (96, 290, 368, 90), (88, 649, 803, 368), (293, 710, 785, 151), (85, 274, 273, 267), (93, 286, 239, 250), (294, 711, 836, 392), (165, 157, 796, 554), (161, 151, 785, 513), (75, 74, 241, 245), (240, 369, 805, 700), (83, 267, 273, 269), (88, 389, 832, 649), (293, 297, 835, 710), (96, 90, 387, 281), (158, 502, 835, 297), (7, 161, 121, 155), (97, 288, 389, 88), (159, 152, 788, 504), (9, 162, 122, 156), (32, 106, 152, 177), (162, 519, 793, 122), (162, 327, 792, 519), (159, 504, 786, 323), (242, 682, 821, 379), (34, 177, 152, 159), (29, 326, 790, 516), (30, 512, 787, 324), (258, 243, 810, 656), (240, 700, 832, 389), (81, 67, 157, 149), (84, 245, 241, 242), (294, 324, 787, 711), (286, 387, 819, 647), (6, 111, 326, 29), (29, 516, 792, 327), (164, 121, 794, 520), (258, 656, 809, 257), (68, 646, 800, 367), (3, 392, 836, 503), (13, 156, 122, 30), (163, 328, 791, 505), (160, 552, 795, 329), (79, 73, 243, 264), (73, 329, 795, 668), (90, 368, 803, 681), (274, 653, 806, 273), (274, 379, 821, 653), (81, 256, 366, 67), (98, 295, 297, 293), (286, 647, 801, 239), (97, 88, 368, 290), (393, 495, 833, 714), (393, 500, 718, 495), (393, 562, 742, 500), (394, 715, 833, 495), (394, 497, 834, 715), (394, 498, 719, 497), (394, 495, 718, 498), (395, 590, 759, 579), (395, 572, 757, 590), (395, 498, 718, 572), (395, 579, 719, 498), (396, 556, 788, 503), (397, 522, 727, 515), (397, 510, 726, 522), (397, 496, 721, 510), (397, 515, 720, 496), (398, 549, 748, 564), (398, 509, 740, 549), (398, 506, 722, 509), (398, 564, 744, 506), (399, 514, 724, 557), (399, 508, 723, 514), (400, 515, 727, 559), (400, 494, 720, 515), (401, 517, 724, 530), (401, 529, 725, 517), (401, 528, 731, 529), (401, 530, 730, 528), (402, 518, 726, 560), (402, 557, 724, 518), (402, 566, 746, 557), (403, 506, 744, 567), (403, 511, 722, 506), (403, 558, 725, 511), (403, 567, 747, 558), (404, 517, 725, 521), (404, 518, 724, 517), (404, 522, 726, 518), (404, 521, 727, 522), (405, 558, 747, 568), (405, 521, 725, 558), (405, 559, 727, 521), (406, 510, 721, 501), (406, 560, 726, 510), (407, 606, 766, 603), (407, 537, 765, 606), (407, 534, 732, 537), (407, 603, 735, 534), (408, 527, 730, 530), (408, 531, 729, 527), (408, 514, 723, 846, 531), (408, 530, 724, 514), (842, 840, 722, 841), (409, 844, 531, 846, 723, 845, 507, 843, 838, 847), (409, 525, 729, 531, 844), (409, 839, 532, 728, 525), (410, 511, 725, 529), (410, 532, 841, 722, 511), (410, 526, 728, 532), (410, 529, 731, 526), (411, 534, 735, 546), (411, 545, 732, 534), (411, 542, 736, 545), (411, 546, 739, 542), (412, 607, 768, 605), (412, 539, 767, 607), (412, 527, 729, 539), (412, 605, 730, 527), (413, 608, 768, 540), (413, 603, 766, 608), (413, 536, 735, 603), (413, 540, 734, 536), (414, 609, 765, 537), (414, 604, 767, 609), (414, 533, 733, 604), (414, 537, 732, 533), (415, 544, 738, 615), (415, 614, 739, 544), (415, 613, 772, 614), (415, 615, 771, 613), (416, 543, 738, 548), (416, 547, 737, 543), (416, 535, 733, 547), (416, 548, 734, 535), (417, 536, 734, 548), (417, 546, 735, 536), (417, 544, 739, 546), (417, 548, 738, 544), (418, 533, 732, 545), (418, 547, 733, 533), (418, 541, 737, 547), (418, 545, 736, 541), (419, 550, 740, 509), (419, 553, 741, 550), (419, 507, 845, 723, 553), (419, 509, 722, 840, 507), (420, 508, 745, 569), (420, 553, 723, 508), (420, 551, 741, 553), (421, 717, 834, 497), (421, 497, 719, 499), (423, 512, 793, 524), (424, 598, 761, 570), (424, 580, 764, 598), (424, 577, 752, 580), (424, 570, 749, 577), (425, 591, 760, 581), (425, 579, 759, 591), (425, 499, 719, 579), (426, 618, 773, 623), (426, 622, 774, 618), (426, 574, 750, 622), (426, 623, 749, 574), (427, 592, 758, 578), (427, 581, 760, 592), (427, 578, 742, 563), (428, 599, 762, 595), (428, 597, 764, 599), (428, 582, 755, 597), (428, 595, 754, 582), (429, 593, 758, 587), (429, 586, 757, 593), (429, 583, 755, 586), (429, 587, 753, 583), (430, 600, 763, 596), (430, 595, 762, 600), (430, 584, 754, 595), (430, 596, 756, 584), (431, 601, 761, 594), (431, 596, 763, 601), (431, 585, 756, 596), (431, 594, 753, 585), (432, 582, 754, 588), (432, 586, 755, 582), (432, 590, 757, 586), (432, 588, 759, 590), (433, 584, 756, 589), (433, 588, 754, 584), (433, 591, 759, 588), (433, 589, 760, 591), (434, 585, 753, 587), (434, 589, 756, 585), (434, 592, 760, 589), (434, 587, 758, 592), (435, 500, 742, 578), (435, 572, 718, 500), (435, 593, 757, 572), (435, 578, 758, 593), (436, 583, 753, 594), (436, 597, 755, 583), (436, 598, 764, 597), (436, 594, 761, 598), (437, 576, 751, 571), (437, 580, 752, 576), (437, 599, 764, 580), (437, 571, 762, 599), (438, 575, 750, 573), (438, 571, 751, 575), (438, 600, 762, 571), (438, 573, 763, 600), (439, 574, 749, 570), (439, 573, 750, 574), (439, 601, 763, 573), (439, 570, 761, 601), (440, 526, 731, 538), (440, 602, 728, 526), (440, 606, 765, 602), (440, 538, 766, 606), (441, 535, 734, 540), (441, 604, 733, 535), (441, 607, 767, 604), (441, 540, 768, 607), (442, 528, 730, 605), (442, 538, 731, 528), (442, 608, 766, 538), (442, 605, 768, 608), (443, 525, 728, 602), (443, 539, 729, 525), (443, 609, 767, 539), (443, 602, 765, 609), (444, 610, 769, 611), (444, 612, 770, 610), (444, 613, 771, 612), (444, 611, 772, 613), (445, 541, 736, 617), (445, 616, 737, 541), (445, 610, 770, 616), (445, 617, 769, 610), (446, 542, 739, 614), (446, 617, 736, 542), (446, 611, 769, 617), (446, 614, 772, 611), (447, 612, 771, 615), (447, 616, 770, 612), (447, 543, 737, 616), (447, 615, 738, 543), (448, 638, 782, 635), (448, 630, 781, 638), (448, 618, 774, 630), (448, 635, 773, 618), (449, 619, 774, 622), (449, 624, 775, 619), (449, 575, 751, 624), (449, 622, 750, 575), (450, 620, 775, 624), (450, 625, 776, 620), (450, 576, 752, 625), (450, 624, 751, 576), (451, 577, 749, 623), (451, 625, 752, 577), (451, 621, 776, 625), (451, 623, 773, 621), (452, 626, 778, 627), (452, 629, 777, 626), (452, 628, 780, 629), (452, 627, 779, 628), (453, 639, 781, 630), (453, 632, 783, 639), (453, 619, 775, 632), (453, 630, 774, 619), (454, 640, 783, 632), (454, 633, 784, 640), (454, 620, 776, 633), (454, 632, 775, 620), (455, 641, 782, 631), (455, 637, 784, 641), (455, 629, 780, 637), (455, 631, 777, 629), (456, 626, 777, 631), (456, 634, 778, 626), (456, 638, 781, 634), (456, 631, 782, 638), (457, 627, 778, 634), (457, 636, 779, 627), (457, 639, 783, 636), (457, 634, 781, 639), (458, 628, 779, 636), (458, 637, 780, 628), (458, 640, 784, 637), (458, 636, 783, 640), (459, 621, 773, 635), (459, 633, 776, 621), (459, 641, 784, 633), (459, 635, 782, 641), (460, 561, 796, 642), (461, 646, 801, 645), (462, 676, 808, 659), (462, 669, 818, 676), (462, 677, 816, 669), (462, 659, 817, 677), (463, 667, 815, 665), (463, 661, 816, 667), (463, 660, 813, 661), (463, 665, 814, 660), (464, 665, 815, 662), (464, 663, 814, 665), (465, 643, 799, 662), (465, 666, 797, 643), (465, 667, 816, 666), (465, 662, 815, 667), (466, 655, 810, 668), (467, 651, 807, 654), (467, 654, 809, 671), (468, 657, 811, 658), (468, 673, 812, 657), (469, 661, 813, 664), (469, 669, 816, 661), (469, 674, 818, 669), (469, 664, 812, 674), (470, 674, 812, 673), (470, 675, 818, 674), (471, 677, 817, 670), (471, 666, 816, 677), (471, 670, 797, 666), (472, 679, 808, 678), (472, 549, 740, 679), (473, 680, 817, 659), (473, 550, 741, 680), (473, 679, 740, 550), (473, 659, 808, 679), (474, 680, 741, 551), (474, 670, 817, 680), (475, 676, 818, 675), (475, 678, 808, 676), (476, 687, 804, 685), (476, 688, 824, 687), (476, 683, 822, 688), (477, 658, 811, 684), (477, 691, 820, 652), (477, 684, 823, 691), (478, 691, 823, 686), (478, 690, 820, 691), (478, 686, 822, 683), (479, 693, 826, 696), (479, 695, 825, 693), (479, 694, 827, 695), (479, 696, 828, 694), (480, 698, 824, 692), (480, 699, 830, 698), (480, 695, 827, 699), (480, 692, 825, 695), (482, 705, 831, 648), (482, 698, 830, 705), (482, 687, 824, 698), (482, 648, 804, 687), (484, 702, 813, 660), (484, 696, 826, 702), (484, 701, 828, 696), (484, 660, 814, 701), (485, 657, 812, 664), (485, 704, 811, 657), (485, 702, 826, 704), (485, 664, 813, 702), (486, 703, 829, 697), (486, 701, 814, 663), (486, 697, 828, 701), (487, 688, 822, 686), (487, 692, 824, 688), (487, 706, 825, 692), (487, 686, 823, 706), (488, 706, 823, 684), (488, 693, 825, 706), (488, 704, 826, 693), (488, 684, 811, 704), (489, 694, 828, 697), (489, 707, 827, 694), (490, 699, 827, 707), (490, 705, 830, 699), (491, 708, 720, 494), (491, 714, 833, 708), (492, 496, 720, 708), (492, 709, 721, 496), (492, 715, 834, 709), (492, 708, 833, 715), (493, 501, 721, 709), (493, 713, 743, 501), (493, 717, 837, 713), (493, 709, 834, 717), (421, 396, 837, 717), (405, 568, 523, 559), (421, 499, 556, 396), (406, 501, 743, 423), (393, 714, 716, 562), (567, 744, 789, 505), (460, 642, 798, 797), (470, 673, 671, 672), (464, 662, 799, 461), (470, 672, 655, 675), (652, 682, 807, 651), (483, 829, 819, 681), (685, 804, 805, 650), (491, 494, 555, 712), (399, 557, 746, 422), (420, 569, 561, 551), (564, 552, 789, 744), (643, 644, 800, 799), (568, 747, 791, 520), (643, 797, 798, 644), (464, 461, 645, 663), (685, 650, 806, 689), (472, 466, 748, 549), (562, 502, 786, 742), (400, 565, 555, 494), (569, 745, 790, 554), (565, 523, 794, 513), (475, 675, 655, 678), (468, 467, 671, 673), (489, 483, 802, 707), (481, 802, 803, 649), (712, 555, 785, 710), (478, 683, 689, 690), (486, 663, 645, 703), (713, 837, 836, 711), (569, 554, 796, 561), (565, 513, 785, 555), (468, 658, 651, 467), (648, 700, 805, 804), (476, 685, 689, 683), (481, 649, 832, 831), (712, 710, 835, 716), (489, 697, 829, 483), (562, 716, 835, 502), (400, 559, 523, 565), (490, 481, 831, 705), (563, 504, 788, 556), (402, 560, 524, 566), (425, 581, 556, 499), (566, 524, 793, 519), (566, 519, 792, 746), (563, 742, 786, 504), (652, 820, 821, 682), (427, 563, 556, 581), (422, 516, 790, 745), (423, 743, 787, 512), (672, 656, 810, 655), (648, 831, 832, 700), (474, 551, 561, 460), (477, 652, 651, 658), (713, 711, 787, 743), (703, 647, 819, 829), (399, 422, 745, 508), (422, 746, 792, 516), (568, 520, 794, 523), (672, 671, 809, 656), (461, 799, 800, 646), (396, 503, 836, 837), (406, 423, 524, 560), (567, 505, 791, 747), (564, 748, 795, 552), (472, 678, 655, 466), (466, 668, 795, 748), (483, 681, 803, 802), (690, 689, 806, 653), (690, 653, 821, 820), (474, 460, 797, 670), (491, 712, 716, 714), (703, 645, 801, 647), (490, 707, 802, 481), (839, 842, 841, 532), (409, 847, 838, 842, 839), (838, 843, 507, 840, 842)])
me_cube_003.polygons.foreach_set('use_smooth', [True] * 839)
me_cube_003.materials.append(mat_character)
me_cube_003.use_remesh_preserve_volume = False
me_cube_003.use_remesh_preserve_attributes = False
me_cube_003.use_mirror_vertex_groups = False
me_cube_003.update()
me_circle = bpy.data.meshes.new('Circle')
me_circle.from_pydata([(-0.01792, -0.01086, 0.1123), (-0.0505, -0.01086, 0.1024), (-0.08053, -0.01086, 0.08633), (-0.1068, -0.01086, 0.06474), (-0.1284, -0.01086, 0.03842), (-0.1445, -0.01086, 0.008395), (-0.1544, -0.01086, -0.02418), (-0.1577, -0.01086, -0.05806), (-0.1544, -0.01086, -0.09194), (-0.1445, -0.01086, -0.1245), (-0.1284, -0.01086, -0.1545), (-0.1068, -0.01086, -0.1809), (-0.08053, -0.01086, -0.2025), (-0.0505, -0.01086, -0.2185), (-0.01792, -0.01086, -0.2284), (-0.01727, -0.004248, 0.1123), (-0.04923, 0.002107, 0.1024), (-0.07867, 0.007965, 0.08633), (-0.1045, 0.0131, 0.06474), (-0.1257, 0.01731, 0.03842), (-0.1414, 0.02044, 0.008395), (-0.1511, 0.02237, -0.02418), (-0.1544, 0.02302, -0.05806), (-0.1511, 0.02237, -0.09194), (-0.1414, 0.02044, -0.1245), (-0.1257, 0.01731, -0.1545), (-0.1045, 0.0131, -0.1809), (-0.07867, 0.007965, -0.2025), (-0.04923, 0.002107, -0.2185), (-0.01727, -0.004248, -0.2284), (-0.01535, 0.002107, 0.1123), (-0.04544, 0.01457, 0.1024), (-0.07318, 0.02606, 0.08633), (-0.0975, 0.03614, 0.06474), (-0.1174, 0.0444, 0.03842), (-0.1323, 0.05054, 0.008395), (-0.1414, 0.05432, -0.02418), (-0.1445, 0.0556, -0.05806), (-0.1414, 0.05432, -0.09194), (-0.1323, 0.05054, -0.1245), (-0.1174, 0.0444, -0.1545), (-0.0975, 0.03614, -0.1809), (-0.07318, 0.02606, -0.2025), (-0.04544, 0.01457, -0.2185), (-0.01534, 0.002107, -0.2284), (-0.01221, 0.007965, 0.1123), (-0.0393, 0.02606, 0.1024), (-0.06427, 0.04275, 0.08633), (-0.08615, 0.05737, 0.06474), (-0.1041, 0.06936, 0.03842), (-0.1174, 0.07828, 0.008395), (-0.1257, 0.08377, -0.02418), (-0.1284, 0.08563, -0.05806), (-0.1257, 0.08377, -0.09194), (-0.1174, 0.07828, -0.1245), (-0.1041, 0.06936, -0.1545), (-0.08615, 0.05737, -0.1809), (-0.06427, 0.04275, -0.2025), (-0.0393, 0.02606, -0.2185), (-0.01221, 0.007965, -0.2284), (-0.008001, 0.0131, 0.1123), (-0.03104, 0.03614, 0.1024), (-0.05227, 0.05737, 0.08633), (-0.07088, 0.07597, 0.06474), (-0.08615, 0.09125, 0.03842), (-0.0975, 0.1026, 0.008395), (-0.1045, 0.1096, -0.02418), (-0.1068, 0.1119, -0.05806), (-0.1045, 0.1096, -0.09194), (-0.0975, 0.1026, -0.1245), (-0.08615, 0.09125, -0.1545), (-0.07088, 0.07597, -0.1809), (-0.05227, 0.05737, -0.2025), (-0.03104, 0.03614, -0.2185), (-0.008001, 0.0131, -0.2284), (-0.002867, 0.01731, 0.1123), (-0.02097, 0.0444, 0.1024), (-0.03765, 0.06936, 0.08633), (-0.05227, 0.09125, 0.06474), (-0.06427, 0.1092, 0.03842), (-0.07318, 0.1225, 0.008395), (-0.07867, 0.1308, -0.02418), (-0.08053, 0.1335, -0.05806), (-0.07867, 0.1308, -0.09194), (-0.07318, 0.1225, -0.1245), (-0.06427, 0.1092, -0.1545), (-0.05227, 0.09125, -0.1809), (-0.03765, 0.06936, -0.2025), (-0.02097, 0.0444, -0.2185), (-0.002867, 0.01731, -0.2284), (0.002991, 0.02044, 0.1123), (-0.009476, 0.05054, 0.1024), (-0.02097, 0.07828, 0.08633), (-0.03104, 0.1026, 0.06474), (-0.0393, 0.1225, 0.03842), (-0.04544, 0.1374, 0.008395), (-0.04923, 0.1465, -0.02418), (-0.0505, 0.1496, -0.05806), (-0.04923, 0.1465, -0.09194), (-0.04544, 0.1374, -0.1245), (-0.0393, 0.1225, -0.1545), (-0.03104, 0.1026, -0.1809), (-0.02097, 0.07828, -0.2025), (-0.009476, 0.05054, -0.2185), (0.002991, 0.02044, -0.2284), (0.009347, 0.02237, 0.1123), (0.002991, 0.05432, 0.1024), (-0.002867, 0.08377, 0.08633), (-0.008001, 0.1096, 0.06474), (-0.01221, 0.1308, 0.03842), (-0.01534, 0.1465, 0.008395), (-0.01727, 0.1562, -0.02418), (-0.01792, 0.1595, -0.05806), (-0.01727, 0.1562, -0.09194), (-0.01534, 0.1465, -0.1245), (-0.01221, 0.1308, -0.1545), (-0.008001, 0.1096, -0.1809), (-0.002866, 0.08377, -0.2025), (0.002991, 0.05432, -0.2185), (0.009347, 0.02237, -0.2284), (0.01596, 0.02302, 0.1123), (0.01596, 0.0556, 0.1024), (0.01596, 0.08563, 0.08633), (0.01596, 0.1119, 0.06474), (0.01596, 0.1335, 0.03842), (0.01596, 0.1496, 0.008395), (0.01596, 0.1595, -0.02418), (0.01596, 0.1628, -0.05806), (0.01596, 0.1595, -0.09194), (0.01596, 0.1496, -0.1245), (0.01596, 0.1335, -0.1545), (0.01596, 0.1119, -0.1809), (0.01596, 0.08563, -0.2025), (0.01596, 0.0556, -0.2185), (0.01596, 0.02302, -0.2284), (0.02257, 0.02237, 0.1123), (0.02892, 0.05432, 0.1024), (0.03478, 0.08377, 0.08633), (0.03991, 0.1096, 0.06474), (0.04413, 0.1308, 0.03842), (0.04726, 0.1465, 0.008395), (0.04919, 0.1562, -0.02418), (0.04984, 0.1595, -0.05806), (0.04919, 0.1562, -0.09194), (0.04726, 0.1465, -0.1245), (0.04413, 0.1308, -0.1545), (0.03991, 0.1096, -0.1809), (0.03478, 0.08377, -0.2025), (0.02892, 0.05432, -0.2185), (0.02257, 0.02237, -0.2284), (0.02892, 0.02044, 0.1123), (0.04139, 0.05054, 0.1024), (0.05288, 0.07828, 0.08633), (0.06295, 0.1026, 0.06474), (0.07121, 0.1225, 0.03842), (0.07736, 0.1374, 0.008395), (0.08114, 0.1465, -0.02418), (0.08242, 0.1496, -0.05806), (0.08114, 0.1465, -0.09194), (0.07736, 0.1374, -0.1245), (0.07121, 0.1225, -0.1545), (0.06295, 0.1026, -0.1809), (0.05288, 0.07828, -0.2025), (0.04139, 0.05054, -0.2185), (0.02892, 0.02044, -0.2284), (0.03478, 0.01731, 0.1123), (0.05288, 0.0444, 0.1024), (0.06956, 0.06936, 0.08633), (0.08418, 0.09125, 0.06474), (0.09618, 0.1092, 0.03842), (0.1051, 0.1225, 0.008395), (0.1106, 0.1308, -0.02418), (0.1124, 0.1335, -0.05806), (0.1106, 0.1308, -0.09194), (0.1051, 0.1225, -0.1245), (0.09618, 0.1092, -0.1545), (0.08418, 0.09125, -0.1809), (0.06956, 0.06936, -0.2025), (0.05288, 0.0444, -0.2185), (0.03478, 0.01731, -0.2284), (0.03991, 0.0131, 0.1123), (0.06295, 0.03614, 0.1024), (0.08418, 0.05737, 0.08633), (0.1028, 0.07597, 0.06474), (0.1181, 0.09125, 0.03842), (0.1294, 0.1026, 0.008395), (0.1364, 0.1096, -0.02418), (0.1388, 0.1119, -0.05806), (0.1364, 0.1096, -0.09194), (0.1294, 0.1026, -0.1245), (0.1181, 0.09125, -0.1545), (0.1028, 0.07597, -0.1809), (0.08418, 0.05737, -0.2025), (0.06295, 0.03614, -0.2185), (0.03991, 0.0131, -0.2284), (0.04413, 0.007965, 0.1123), (0.07121, 0.02606, 0.1024), (0.09618, 0.04275, 0.08633), (0.1181, 0.05737, 0.06474), (0.136, 0.06936, 0.03842), (0.1494, 0.07828, 0.008395), (0.1576, 0.08377, -0.02418), (0.1604, 0.08563, -0.05806), (0.1576, 0.08377, -0.09194), (0.1494, 0.07828, -0.1245), (0.136, 0.06936, -0.1545), (0.1181, 0.05737, -0.1809), (0.09618, 0.04275, -0.2025), (0.07121, 0.02606, -0.2185), (0.04413, 0.007965, -0.2284), (0.04726, 0.002107, 0.1123), (0.07736, 0.01457, 0.1024), (0.1051, 0.02606, 0.08633), (0.1294, 0.03614, 0.06474), (0.1494, 0.0444, 0.03842), (0.1642, 0.05054, 0.008395), (0.1733, 0.05432, -0.02418), (0.1764, 0.0556, -0.05806), (0.1733, 0.05432, -0.09194), (0.1642, 0.05054, -0.1245), (0.1494, 0.0444, -0.1545), (0.1294, 0.03614, -0.1809), (0.1051, 0.02606, -0.2025), (0.07736, 0.01457, -0.2185), (0.04726, 0.002107, -0.2284), (0.04919, -0.004248, 0.1123), (0.08114, 0.002107, 0.1024), (0.1106, 0.007965, 0.08633), (0.1364, 0.0131, 0.06474), (0.1576, 0.01731, 0.03842), (0.1733, 0.02044, 0.008395), (0.183, 0.02237, -0.02418), (0.1863, 0.02302, -0.05806), (0.183, 0.02237, -0.09194), (0.1733, 0.02044, -0.1245), (0.1576, 0.01731, -0.1545), (0.1364, 0.0131, -0.1809), (0.1106, 0.007965, -0.2025), (0.08114, 0.002107, -0.2185), (0.04919, -0.004248, -0.2284), (0.04984, -0.01086, 0.1123), (0.08242, -0.01086, 0.1024), (0.1124, -0.01086, 0.08633), (0.1388, -0.01086, 0.06474), (0.1604, -0.01086, 0.03842), (0.1764, -0.01086, 0.008395), (0.1863, -0.01086, -0.02418), (0.1896, -0.01086, -0.05806), (0.1863, -0.01086, -0.09194), (0.1764, -0.01086, -0.1245), (0.1604, -0.01086, -0.1545), (0.1388, -0.01086, -0.1809), (0.1124, -0.01086, -0.2025), (0.08242, -0.01086, -0.2185), (0.04984, -0.01086, -0.2284), (0.04919, -0.01747, 0.1123), (0.08114, -0.02382, 0.1024), (0.1106, -0.02968, 0.08633), (0.1364, -0.03482, 0.06474), (0.1576, -0.03903, 0.03842), (0.1733, -0.04216, 0.008395), (0.183, -0.04409, -0.02418), (0.1863, -0.04474, -0.05806), (0.183, -0.04409, -0.09194), (0.1733, -0.04216, -0.1245), (0.1576, -0.03903, -0.1545), (0.1364, -0.03482, -0.1809), (0.1106, -0.02968, -0.2025), (0.08114, -0.02382, -0.2185), (0.04919, -0.01747, -0.2284), (0.04726, -0.02382, 0.1123), (0.07736, -0.03629, 0.1024), (0.1051, -0.04778, 0.08633), (0.1294, -0.05785, 0.06474), (0.1494, -0.06612, 0.03842), (0.1642, -0.07226, 0.008395), (0.1733, -0.07604, -0.02418), (0.1764, -0.07732, -0.05806), (0.1733, -0.07604, -0.09194), (0.1642, -0.07226, -0.1245), (0.1494, -0.06612, -0.1545), (0.1294, -0.05785, -0.1809), (0.1051, -0.04778, -0.2025), (0.07736, -0.03629, -0.2185), (0.04726, -0.02382, -0.2284), (0.04413, -0.02968, 0.1123), (0.07121, -0.04778, 0.1024), (0.09618, -0.06446, 0.08633), (0.1181, -0.07908, 0.06474), (0.136, -0.09108, 0.03842), (0.1494, -0.1, 0.008395), (0.1576, -0.1055, -0.02418), (0.1604, -0.1073, -0.05806), (0.1576, -0.1055, -0.09194), (0.1494, -0.1, -0.1245), (0.136, -0.09108, -0.1545), (0.1181, -0.07908, -0.1809), (0.09618, -0.06446, -0.2025), (0.07121, -0.04778, -0.2185), (0.04413, -0.02968, -0.2284), (0.03991, -0.03482, 0.1123), (0.06295, -0.05785, 0.1024), (0.08418, -0.07908, 0.08633), (0.1028, -0.09769, 0.06474), (0.1181, -0.113, 0.03842), (0.1294, -0.1243, 0.008395), (0.1364, -0.1313, -0.02418), (0.1388, -0.1337, -0.05806), (0.1364, -0.1313, -0.09194), (0.1294, -0.1243, -0.1245), (0.1181, -0.113, -0.1545), (0.1028, -0.09769, -0.1809), (0.08418, -0.07908, -0.2025), (0.06295, -0.05785, -0.2185), (0.03991, -0.03482, -0.2284), (0.03478, -0.03903, 0.1123), (0.05288, -0.06612, 0.1024), (0.06956, -0.09108, 0.08633), (0.08418, -0.113, 0.06474), (0.09618, -0.1309, 0.03842), (0.1051, -0.1443, 0.008395), (0.1106, -0.1525, -0.02418), (0.1124, -0.1553, -0.05806), (0.1106, -0.1525, -0.09194), (0.1051, -0.1443, -0.1245), (0.09618, -0.1309, -0.1545), (0.08418, -0.113, -0.1809), (0.06956, -0.09108, -0.2025), (0.05288, -0.06612, -0.2185), (0.03478, -0.03903, -0.2284), (0.01596, -0.01086, -0.2317), (0.02892, -0.04216, 0.1123), (0.04139, -0.07226, 0.1024), (0.05288, -0.1, 0.08633), (0.06295, -0.1243, 0.06474), (0.07121, -0.1443, 0.03842), (0.07736, -0.1591, 0.008395), (0.08114, -0.1682, -0.02418), (0.08242, -0.1713, -0.05806), (0.08114, -0.1682, -0.09194), (0.07736, -0.1591, -0.1245), (0.07121, -0.1443, -0.1545), (0.06295, -0.1243, -0.1809), (0.05288, -0.1, -0.2025), (0.04139, -0.07226, -0.2185), (0.02892, -0.04216, -0.2284), (0.02257, -0.04409, 0.1123), (0.02892, -0.07604, 0.1024), (0.03478, -0.1055, 0.08633), (0.03991, -0.1313, 0.06474), (0.04413, -0.1525, 0.03842), (0.04726, -0.1682, 0.008395), (0.04919, -0.1779, -0.02418), (0.04984, -0.1812, -0.05806), (0.04919, -0.1779, -0.09194), (0.04726, -0.1682, -0.1245), (0.04413, -0.1525, -0.1545), (0.03991, -0.1313, -0.1809), (0.03478, -0.1055, -0.2025), (0.02892, -0.07604, -0.2185), (0.02257, -0.04409, -0.2284), (0.01596, -0.04474, 0.1123), (0.01596, -0.07732, 0.1024), (0.01596, -0.1073, 0.08633), (0.01596, -0.1337, 0.06474), (0.01596, -0.1553, 0.03842), (0.01596, -0.1713, 0.008395), (0.01596, -0.1812, -0.02418), (0.01596, -0.1845, -0.05806), (0.01596, -0.1812, -0.09194), (0.01596, -0.1713, -0.1245), (0.01596, -0.1553, -0.1545), (0.01596, -0.1337, -0.1809), (0.01596, -0.1073, -0.2025), (0.01596, -0.07732, -0.2185), (0.01596, -0.04474, -0.2284), (0.009347, -0.04409, 0.1123), (0.002991, -0.07604, 0.1024), (-0.002866, -0.1055, 0.08633), (-0.008001, -0.1313, 0.06474), (-0.01221, -0.1525, 0.03842), (-0.01534, -0.1682, 0.008395), (-0.01727, -0.1779, -0.02418), (-0.01792, -0.1812, -0.05806), (-0.01727, -0.1779, -0.09194), (-0.01534, -0.1682, -0.1245), (-0.01221, -0.1525, -0.1545), (-0.008001, -0.1313, -0.1809), (-0.002866, -0.1055, -0.2025), (0.002991, -0.07604, -0.2185), (0.009347, -0.04409, -0.2284), (0.002991, -0.04216, 0.1123), (-0.009476, -0.07226, 0.1024), (-0.02097, -0.1, 0.08633), (-0.03104, -0.1243, 0.06474), (-0.0393, -0.1443, 0.03842), (-0.04544, -0.1591, 0.008395), (-0.04923, -0.1682, -0.02418), (-0.0505, -0.1713, -0.05806), (-0.04923, -0.1682, -0.09194), (-0.04544, -0.1591, -0.1245), (-0.0393, -0.1443, -0.1545), (-0.03104, -0.1243, -0.1809), (-0.02097, -0.1, -0.2025), (-0.009476, -0.07226, -0.2185), (0.002991, -0.04216, -0.2284), (-0.002867, -0.03903, 0.1123), (-0.02097, -0.06612, 0.1024), (-0.03765, -0.09108, 0.08633), (-0.05227, -0.113, 0.06474), (-0.06427, -0.1309, 0.03842), (-0.07318, -0.1443, 0.008395), (-0.07867, -0.1525, -0.02418), (-0.08053, -0.1553, -0.05806), (-0.07867, -0.1525, -0.09194), (-0.07318, -0.1443, -0.1245), (-0.06427, -0.1309, -0.1545), (-0.05227, -0.113, -0.1809), (-0.03765, -0.09108, -0.2025), (-0.02097, -0.06612, -0.2185), (-0.002866, -0.03903, -0.2284), (-0.008001, -0.03482, 0.1123), (-0.03104, -0.05785, 0.1024), (-0.05227, -0.07908, 0.08633), (-0.07088, -0.09769, 0.06474), (-0.08615, -0.113, 0.03842), (-0.0975, -0.1243, 0.008395), (-0.1045, -0.1313, -0.02418), (-0.1068, -0.1337, -0.05806), (-0.1045, -0.1313, -0.09194), (-0.0975, -0.1243, -0.1245), (-0.08615, -0.113, -0.1545), (-0.07088, -0.09769, -0.1809), (-0.05227, -0.07908, -0.2025), (-0.03104, -0.05785, -0.2185), (-0.008001, -0.03482, -0.2284), (-0.01221, -0.02968, 0.1123), (-0.0393, -0.04778, 0.1024), (-0.06427, -0.06446, 0.08633), (-0.08615, -0.07908, 0.06474), (-0.1041, -0.09108, 0.03842), (-0.1174, -0.1, 0.008395), (-0.1257, -0.1055, -0.02418), (-0.1284, -0.1073, -0.05806), (-0.1257, -0.1055, -0.09194), (-0.1174, -0.1, -0.1245), (-0.1041, -0.09108, -0.1545), (-0.08615, -0.07908, -0.1809), (-0.06427, -0.06446, -0.2025), (-0.0393, -0.04778, -0.2185), (-0.01221, -0.02968, -0.2284), (0.01596, -0.01086, 0.1156), (-0.01534, -0.02382, 0.1123), (-0.04544, -0.03629, 0.1024), (-0.07318, -0.04778, 0.08633), (-0.0975, -0.05785, 0.06474), (-0.1174, -0.06612, 0.03842), (-0.1323, -0.07226, 0.008395), (-0.1414, -0.07604, -0.02418), (-0.1445, -0.07732, -0.05806), (-0.1414, -0.07604, -0.09194), (-0.1323, -0.07226, -0.1245), (-0.1174, -0.06612, -0.1545), (-0.0975, -0.05785, -0.1809), (-0.07318, -0.04778, -0.2025), (-0.04544, -0.03629, -0.2185), (-0.01534, -0.02382, -0.2284), (-0.01727, -0.01747, 0.1123), (-0.04923, -0.02382, 0.1024), (-0.07867, -0.02968, 0.08633), (-0.1045, -0.03482, 0.06474), (-0.1257, -0.03903, 0.03842), (-0.1414, -0.04216, 0.008395), (-0.1511, -0.04409, -0.02418), (-0.1544, -0.04474, -0.05806), (-0.1511, -0.04409, -0.09194), (-0.1414, -0.04216, -0.1245), (-0.1257, -0.03903, -0.1545), (-0.1045, -0.03482, -0.1809), (-0.07867, -0.02968, -0.2025), (-0.04923, -0.02382, -0.2185), (-0.01727, -0.01747, -0.2284)], [], [(3, 2, 17, 18), (14, 13, 28, 29), (1, 0, 15, 16), (12, 11, 26, 27), (10, 9, 24, 25), (8, 7, 22, 23), (6, 5, 20, 21), (4, 3, 18, 19), (2, 1, 16, 17), (13, 12, 27, 28), (11, 10, 25, 26), (9, 8, 23, 24), (7, 6, 21, 22), (5, 4, 19, 20), (24, 23, 38, 39), (22, 21, 36, 37), (20, 19, 34, 35), (18, 17, 32, 33), (29, 28, 43, 44), (16, 15, 30, 31), (27, 26, 41, 42), (25, 24, 39, 40), (23, 22, 37, 38), (21, 20, 35, 36), (19, 18, 33, 34), (17, 16, 31, 32), (28, 27, 42, 43), (26, 25, 40, 41), (39, 38, 53, 54), (37, 36, 51, 52), (35, 34, 49, 50), (33, 32, 47, 48), (44, 43, 58, 59), (31, 30, 45, 46), (42, 41, 56, 57), (40, 39, 54, 55), (38, 37, 52, 53), (36, 35, 50, 51), (34, 33, 48, 49), (32, 31, 46, 47), (43, 42, 57, 58), (41, 40, 55, 56), (54, 53, 68, 69), (52, 51, 66, 67), (50, 49, 64, 65), (48, 47, 62, 63), (59, 58, 73, 74), (46, 45, 60, 61), (57, 56, 71, 72), (55, 54, 69, 70), (53, 52, 67, 68), (51, 50, 65, 66), (49, 48, 63, 64), (47, 46, 61, 62), (58, 57, 72, 73), (56, 55, 70, 71), (69, 68, 83, 84), (67, 66, 81, 82), (65, 64, 79, 80), (63, 62, 77, 78), (74, 73, 88, 89), (61, 60, 75, 76), (72, 71, 86, 87), (70, 69, 84, 85), (68, 67, 82, 83), (66, 65, 80, 81), (64, 63, 78, 79), (62, 61, 76, 77), (73, 72, 87, 88), (71, 70, 85, 86), (84, 83, 98, 99), (82, 81, 96, 97), (80, 79, 94, 95), (78, 77, 92, 93), (89, 88, 103, 104), (76, 75, 90, 91), (87, 86, 101, 102), (85, 84, 99, 100), (83, 82, 97, 98), (81, 80, 95, 96), (79, 78, 93, 94), (77, 76, 91, 92), (88, 87, 102, 103), (86, 85, 100, 101), (99, 98, 113, 114), (97, 96, 111, 112), (95, 94, 109, 110), (93, 92, 107, 108), (104, 103, 118, 119), (91, 90, 105, 106), (102, 101, 116, 117), (100, 99, 114, 115), (98, 97, 112, 113), (96, 95, 110, 111), (94, 93, 108, 109), (92, 91, 106, 107), (103, 102, 117, 118), (101, 100, 115, 116), (114, 113, 128, 129), (112, 111, 126, 127), (110, 109, 124, 125), (108, 107, 122, 123), (119, 118, 133, 134), (106, 105, 120, 121), (117, 116, 131, 132), (115, 114, 129, 130), (113, 112, 127, 128), (111, 110, 125, 126), (109, 108, 123, 124), (107, 106, 121, 122), (118, 117, 132, 133), (116, 115, 130, 131), (129, 128, 143, 144), (127, 126, 141, 142), (125, 124, 139, 140), (123, 122, 137, 138), (134, 133, 148, 149), (121, 120, 135, 136), (132, 131, 146, 147), (130, 129, 144, 145), (128, 127, 142, 143), (126, 125, 140, 141), (124, 123, 138, 139), (122, 121, 136, 137), (133, 132, 147, 148), (131, 130, 145, 146), (144, 143, 158, 159), (142, 141, 156, 157), (140, 139, 154, 155), (138, 137, 152, 153), (149, 148, 163, 164), (136, 135, 150, 151), (147, 146, 161, 162), (145, 144, 159, 160), (143, 142, 157, 158), (141, 140, 155, 156), (139, 138, 153, 154), (137, 136, 151, 152), (148, 147, 162, 163), (146, 145, 160, 161), (159, 158, 173, 174), (157, 156, 171, 172), (155, 154, 169, 170), (153, 152, 167, 168), (164, 163, 178, 179), (151, 150, 165, 166), (162, 161, 176, 177), (160, 159, 174, 175), (158, 157, 172, 173), (156, 155, 170, 171), (154, 153, 168, 169), (152, 151, 166, 167), (163, 162, 177, 178), (161, 160, 175, 176), (174, 173, 188, 189), (172, 171, 186, 187), (170, 169, 184, 185), (168, 167, 182, 183), (179, 178, 193, 194), (166, 165, 180, 181), (177, 176, 191, 192), (175, 174, 189, 190), (173, 172, 187, 188), (171, 170, 185, 186), (169, 168, 183, 184), (167, 166, 181, 182), (178, 177, 192, 193), (176, 175, 190, 191), (189, 188, 203, 204), (187, 186, 201, 202), (185, 184, 199, 200), (183, 182, 197, 198), (194, 193, 208, 209), (181, 180, 195, 196), (192, 191, 206, 207), (190, 189, 204, 205), (188, 187, 202, 203), (186, 185, 200, 201), (184, 183, 198, 199), (182, 181, 196, 197), (193, 192, 207, 208), (191, 190, 205, 206), (204, 203, 218, 219), (202, 201, 216, 217), (200, 199, 214, 215), (198, 197, 212, 213), (209, 208, 223, 224), (196, 195, 210, 211), (207, 206, 221, 222), (205, 204, 219, 220), (203, 202, 217, 218), (201, 200, 215, 216), (199, 198, 213, 214), (197, 196, 211, 212), (208, 207, 222, 223), (206, 205, 220, 221), (219, 218, 233, 234), (217, 216, 231, 232), (215, 214, 229, 230), (213, 212, 227, 228), (224, 223, 238, 239), (211, 210, 225, 226), (222, 221, 236, 237), (220, 219, 234, 235), (218, 217, 232, 233), (216, 215, 230, 231), (214, 213, 228, 229), (212, 211, 226, 227), (223, 222, 237, 238), (221, 220, 235, 236), (234, 233, 248, 249), (232, 231, 246, 247), (230, 229, 244, 245), (228, 227, 242, 243), (239, 238, 253, 254), (226, 225, 240, 241), (237, 236, 251, 252), (235, 234, 249, 250), (233, 232, 247, 248), (231, 230, 245, 246), (229, 228, 243, 244), (227, 226, 241, 242), (238, 237, 252, 253), (236, 235, 250, 251), (249, 248, 263, 264), (247, 246, 261, 262), (245, 244, 259, 260), (243, 242, 257, 258), (254, 253, 268, 269), (241, 240, 255, 256), (252, 251, 266, 267), (250, 249, 264, 265), (248, 247, 262, 263), (246, 245, 260, 261), (244, 243, 258, 259), (242, 241, 256, 257), (253, 252, 267, 268), (251, 250, 265, 266), (264, 263, 278, 279), (262, 261, 276, 277), (260, 259, 274, 275), (258, 257, 272, 273), (269, 268, 283, 284), (256, 255, 270, 271), (267, 266, 281, 282), (265, 264, 279, 280), (263, 262, 277, 278), (261, 260, 275, 276), (259, 258, 273, 274), (257, 256, 271, 272), (268, 267, 282, 283), (266, 265, 280, 281), (279, 278, 293, 294), (277, 276, 291, 292), (275, 274, 289, 290), (273, 272, 287, 288), (284, 283, 298, 299), (271, 270, 285, 286), (282, 281, 296, 297), (280, 279, 294, 295), (278, 277, 292, 293), (276, 275, 290, 291), (274, 273, 288, 289), (272, 271, 286, 287), (283, 282, 297, 298), (281, 280, 295, 296), (294, 293, 308, 309), (292, 291, 306, 307), (290, 289, 304, 305), (288, 287, 302, 303), (299, 298, 313, 314), (286, 285, 300, 301), (297, 296, 311, 312), (295, 294, 309, 310), (293, 292, 307, 308), (291, 290, 305, 306), (289, 288, 303, 304), (287, 286, 301, 302), (298, 297, 312, 313), (296, 295, 310, 311), (309, 308, 323, 324), (307, 306, 321, 322), (305, 304, 319, 320), (303, 302, 317, 318), (314, 313, 328, 329), (301, 300, 315, 316), (312, 311, 326, 327), (310, 309, 324, 325), (308, 307, 322, 323), (306, 305, 320, 321), (304, 303, 318, 319), (302, 301, 316, 317), (313, 312, 327, 328), (311, 310, 325, 326), (324, 323, 339, 340), (322, 321, 337, 338), (320, 319, 335, 336), (318, 317, 333, 334), (329, 328, 344, 345), (316, 315, 331, 332), (327, 326, 342, 343), (325, 324, 340, 341), (323, 322, 338, 339), (321, 320, 336, 337), (319, 318, 334, 335), (317, 316, 332, 333), (328, 327, 343, 344), (326, 325, 341, 342), (340, 339, 354, 355), (338, 337, 352, 353), (336, 335, 350, 351), (334, 333, 348, 349), (345, 344, 359, 360), (332, 331, 346, 347), (343, 342, 357, 358), (341, 340, 355, 356), (339, 338, 353, 354), (337, 336, 351, 352), (335, 334, 349, 350), (333, 332, 347, 348), (344, 343, 358, 359), (342, 341, 356, 357), (355, 354, 369, 370), (353, 352, 367, 368), (351, 350, 365, 366), (349, 348, 363, 364), (360, 359, 374, 375), (347, 346, 361, 362), (358, 357, 372, 373), (356, 355, 370, 371), (354, 353, 368, 369), (352, 351, 366, 367), (350, 349, 364, 365), (348, 347, 362, 363), (359, 358, 373, 374), (357, 356, 371, 372), (370, 369, 384, 385), (368, 367, 382, 383), (366, 365, 380, 381), (364, 363, 378, 379), (375, 374, 389, 390), (362, 361, 376, 377), (373, 372, 387, 388), (371, 370, 385, 386), (369, 368, 383, 384), (367, 366, 381, 382), (365, 364, 379, 380), (363, 362, 377, 378), (374, 373, 388, 389), (372, 371, 386, 387), (385, 384, 399, 400), (383, 382, 397, 398), (381, 380, 395, 396), (379, 378, 393, 394), (390, 389, 404, 405), (377, 376, 391, 392), (388, 387, 402, 403), (386, 385, 400, 401), (384, 383, 398, 399), (382, 381, 396, 397), (380, 379, 394, 395), (378, 377, 392, 393), (389, 388, 403, 404), (387, 386, 401, 402), (400, 399, 414, 415), (398, 397, 412, 413), (396, 395, 410, 411), (394, 393, 408, 409), (405, 404, 419, 420), (392, 391, 406, 407), (403, 402, 417, 418), (401, 400, 415, 416), (399, 398, 413, 414), (397, 396, 411, 412), (395, 394, 409, 410), (393, 392, 407, 408), (404, 403, 418, 419), (402, 401, 416, 417), (415, 414, 429, 430), (413, 412, 427, 428), (411, 410, 425, 426), (409, 408, 423, 424), (420, 419, 434, 435), (407, 406, 421, 422), (418, 417, 432, 433), (416, 415, 430, 431), (414, 413, 428, 429), (412, 411, 426, 427), (410, 409, 424, 425), (408, 407, 422, 423), (419, 418, 433, 434), (417, 416, 431, 432), (430, 429, 444, 445), (428, 427, 442, 443), (426, 425, 440, 441), (424, 423, 438, 439), (435, 434, 449, 450), (422, 421, 436, 437), (433, 432, 447, 448), (431, 430, 445, 446), (429, 428, 443, 444), (427, 426, 441, 442), (425, 424, 439, 440), (423, 422, 437, 438), (434, 433, 448, 449), (432, 431, 446, 447), (445, 444, 460, 461), (443, 442, 458, 459), (441, 440, 456, 457), (439, 438, 454, 455), (450, 449, 465, 466), (437, 436, 452, 453), (448, 447, 463, 464), (446, 445, 461, 462), (444, 443, 459, 460), (442, 441, 457, 458), (440, 439, 455, 456), (438, 437, 453, 454), (449, 448, 464, 465), (447, 446, 462, 463), (461, 460, 475, 476), (459, 458, 473, 474), (457, 456, 471, 472), (455, 454, 469, 470), (466, 465, 480, 481), (453, 452, 467, 468), (464, 463, 478, 479), (462, 461, 476, 477), (460, 459, 474, 475), (458, 457, 472, 473), (456, 455, 470, 471), (454, 453, 468, 469), (465, 464, 479, 480), (463, 462, 477, 478), (330, 14, 29), (0, 451, 15), (330, 29, 44), (15, 451, 30), (330, 44, 59), (30, 451, 45), (330, 59, 74), (45, 451, 60), (330, 74, 89), (60, 451, 75), (330, 89, 104), (75, 451, 90), (330, 104, 119), (90, 451, 105), (330, 119, 134), (105, 451, 120), (330, 134, 149), (120, 451, 135), (330, 149, 164), (135, 451, 150), (330, 164, 179), (150, 451, 165), (330, 179, 194), (165, 451, 180), (330, 194, 209), (180, 451, 195), (330, 209, 224), (195, 451, 210), (330, 224, 239), (210, 451, 225), (330, 239, 254), (225, 451, 240), (330, 254, 269), (240, 451, 255), (330, 269, 284), (255, 451, 270), (330, 284, 299), (270, 451, 285), (330, 299, 314), (285, 451, 300), (330, 314, 329), (300, 451, 315), (330, 329, 345), (315, 451, 331), (330, 345, 360), (331, 451, 346), (330, 360, 375), (346, 451, 361), (330, 375, 390), (361, 451, 376), (330, 390, 405), (376, 451, 391), (330, 405, 420), (391, 451, 406), (330, 420, 435), (406, 451, 421), (330, 435, 450), (421, 451, 436), (330, 450, 466), (436, 451, 452), (330, 466, 481), (452, 451, 467), (476, 475, 8, 9), (474, 473, 6, 7), (472, 471, 4, 5), (470, 469, 2, 3), (481, 480, 13, 14), (468, 467, 0, 1), (479, 478, 11, 12), (477, 476, 9, 10), (475, 474, 7, 8), (473, 472, 5, 6), (471, 470, 3, 4), (330, 481, 14), (469, 468, 1, 2), (480, 479, 12, 13), (467, 451, 0), (478, 477, 10, 11)])
me_circle.use_remesh_preserve_volume = False
me_circle.use_remesh_preserve_attributes = False
me_circle.use_mirror_vertex_groups = False
me_circle.update()
arm_armature = bpy.data.armatures.new('Armature')  # bones are not reproduced

# ---- objects
ob_bob = bpy.data.objects.new('Bob', me_cube_003)
ob_armature = bpy.data.objects.new('Armature', arm_armature)
ob_circle = bpy.data.objects.new('Circle', me_circle)

# ---- transforms, parenting, visibility, modifiers, constraints
ob_bob.parent = ob_armature
ob_bob.matrix_parent_inverse = Matrix(((1.0, 0.0, 0.0, -0.0), (0.0, 1.0, 0.0, -0.0), (0.0, 0.0, 1.0, -4.594), (0.0, 0.0, 0.0, 1.0)))
ob_bob.location = (0.0, 0.0, -4.768e-07)
ob_bob.scale = (0.8911, 0.8911, 0.8911)
ob_bob.lineart.crease_threshold = 0.0
_vg = ob_bob.vertex_groups.new(name='Stomach')
for _i, _w in zip([0, 1, 2, 3, 4, 7, 9, 12, 13, 28, 30, 32, 34, 42, 98, 99, 100, 101, 102, 103, 104, 105, 106, 107, 108, 113, 116, 118, 120, 121, 122, 151, 152, 155, 156, 158, 159, 161, 162, 164, 168, 174, 175, 177, 189, 291, 292, 293, 294, 295, 296, 297, 298, 299, 300, 301, 302, 307, 308, 323, 324, 339, 390, 391, 392, 393, 394, 395, 396, 397, 400, 402, 405, 406, 421, 423, 425, 427, 435, 491, 492, 493, 494, 495, 496, 497, 498, 499, 500, 501, 502, 503, 504, 510, 512, 513, 515, 519, 522, 523, 524, 555, 556, 559, 560, 562, 563, 565, 566, 572, 578, 579, 581, 593, 708, 709, 710, 711, 712, 713, 714, 715, 716, 717, 718, 719, 720, 721, 726, 727, 742, 743, 758, 785, 786, 787, 788, 793, 794, 833, 834, 835, 836, 837], [0.6578, 0.4164, 0.01897, 0.5467, 0.2152, 0.2205, 0.004966, 0.002153, 0.2229, 0.3857, 0.2076, 0.04252, 0.08263, 0.1523, 0.8012, 0.8516, 0.8675, 0.6982, 0.5889, 0.7059, 0.3322, 0.1604, 0.1714, 0.3856, 0.8482, 0.2212, 0.227, 0.0008452, 0.06584, 0.06394, 0.07341, 0.7287, 0.271, 0.06738, 0.07066, 0.7495, 0.3284, 0.2084, 0.005231, 0.0006462, 0.09894, 0.1817, 0.007529, 0.07266, 0.023, 0.7526, 0.8487, 0.8458, 0.8859, 0.7734, 0.7847, 0.83, 0.7719, 0.3038, 0.123, 0.6884, 0.7756, 0.06702, 0.06815, 0.585, 0.8464, 0.02753, 0.7069, 0.6788, 0.8588, 0.6616, 0.3873, 0.02241, 0.5965, 0.2135, 0.2188, 0.004024, 0.0009974, 0.2226, 0.5451, 0.2072, 0.0546, 0.08291, 0.1532, 0.8053, 0.8003, 0.8792, 0.7019, 0.5944, 0.695, 0.3664, 0.1656, 0.2173, 0.388, 0.8528, 0.7879, 0.621, 0.7452, 0.2206, 0.2236, 0.2019, 0.2254, 0.0015, 0.06444, 0.06319, 0.07281, 0.7309, 0.2755, 0.06623, 0.06983, 0.7516, 0.3288, 0.2071, 0.004524, 0.1001, 0.1826, 0.01572, 0.07534, 0.02355, 0.7586, 0.8574, 0.8556, 0.8948, 0.8479, 0.8924, 0.7774, 0.6688, 0.832, 0.8193, 0.307, 0.1418, 0.6933, 0.8167, 0.06592, 0.06685, 0.5879, 0.849, 0.02795, 0.7386, 0.714, 0.854, 0.4171, 0.06593, 0.063, 0.7129, 0.681, 0.8546, 0.847, 0.8728]): _vg.add([_i], _w, 'REPLACE')
_vg = ob_bob.vertex_groups.new(name='Chest')
for _i, _w in zip([1, 4, 5, 6, 7, 8, 9, 10, 11, 12, 13, 15, 16, 17, 26, 27, 29, 30, 67, 69, 72, 73, 78, 79, 80, 81, 82, 98, 99, 100, 101, 102, 103, 104, 108, 109, 110, 111, 112, 113, 114, 115, 116, 117, 118, 119, 120, 121, 122, 123, 124, 125, 126, 127, 128, 129, 130, 147, 148, 149, 150, 151, 153, 154, 155, 156, 157, 160, 161, 162, 163, 164, 165, 238, 243, 246, 253, 255, 256, 261, 262, 263, 264, 265, 266, 291, 292, 293, 294, 295, 296, 297, 298, 301, 302, 303, 304, 305, 306, 307, 308, 309, 310, 311, 312, 321, 322, 324, 325, 326, 327, 328, 329, 366, 370, 376, 377, 378, 390, 391, 392, 394, 397, 398, 399, 400, 401, 402, 403, 404, 405, 406, 408, 409, 410, 419, 420, 422, 423, 460, 462, 465, 466, 471, 472, 473, 474, 475, 491, 492, 493, 494, 495, 496, 497, 501, 505, 506, 507, 508, 509, 510, 511, 512, 513, 514, 515, 516, 517, 518, 519, 520, 521, 522, 523, 524, 525, 527, 528, 529, 530, 531, 532, 549, 550, 551, 552, 553, 554, 555, 557, 558, 559, 560, 561, 564, 565, 566, 567, 568, 569, 642, 643, 644, 655, 659, 666, 668, 670, 675, 676, 677, 678, 679, 680, 708, 709, 710, 711, 712, 713, 714, 715, 716, 717, 720, 721, 722, 723, 724, 725, 726, 727, 729, 730, 731, 740, 741, 743, 744, 745, 746, 747, 748, 785, 787, 789, 790, 791, 792, 793, 794, 795, 796, 797, 798, 808, 810, 817, 833, 834, 835, 836, 837, 838, 839, 840, 841, 842, 843, 844, 845, 846, 847], [0.01908, 0.7302, 0.315, 0.4206, 0.7388, 0.1253, 0.8346, 0.7351, 0.6914, 0.7867, 0.7351, 0.1218, 0.6871, 0.5546, 0.425, 0.5057, 0.6906, 0.7562, 0.1048, 0.02825, 0.01264, 0.09004, 0.0452, 0.09336, 0.0933, 0.1074, 0.03638, 0.1033, 0.1073, 0.09555, 0.2522, 0.02117, 0.2348, 0.007165, 0.2257, 0.4308, 0.5524, 0.4949, 0.373, 0.7285, 0.8711, 0.3055, 0.7208, 0.634, 0.6894, 0.6838, 0.8012, 0.8795, 0.8677, 0.002242, 0.0001374, 0.03376, 0.02228, 0.1413, 0.1491, 0.1223, 0.8495, 0.1707, 0.1797, 0.2148, 0.4578, 0.2382, 0.6858, 0.831, 0.845, 0.8516, 0.2057, 0.2595, 0.7625, 0.8713, 0.6519, 0.8528, 0.4808, 0.01563, 0.03769, 0.05891, 0.03176, 0.002049, 0.06627, 0.01298, 0.02906, 0.03415, 0.05969, 0.09486, 0.1024, 0.1124, 0.1001, 0.08853, 0.1032, 0.05028, 0.0612, 0.02334, 0.04742, 0.2441, 0.222, 0.7446, 0.3208, 0.3244, 0.7492, 0.8297, 0.8093, 0.006565, 0.008471, 0.0494, 0.01418, 0.174, 0.1961, 0.2483, 0.5813, 0.6112, 0.9378, 0.7958, 0.1587, 0.06019, 0.05891, 0.007509, 0.06244, 0.002575, 0.06164, 0.05393, 0.0474, 0.01754, 0.7346, 0.3141, 0.6091, 0.742, 0.4601, 0.8275, 0.5529, 0.7878, 0.8523, 0.738, 0.6781, 0.1174, 0.4628, 0.4335, 0.4411, 0.7947, 0.7583, 0.08663, 0.01961, 0.005737, 0.08797, 0.03178, 0.09026, 0.08542, 0.08992, 0.03106, 0.1018, 0.1053, 0.09438, 0.2505, 0.01957, 0.2327, 0.006074, 0.2242, 0.6968, 0.4179, 0.2141, 0.5167, 0.3763, 0.7322, 0.715, 0.7448, 0.7737, 0.7915, 0.7246, 0.8907, 0.7336, 0.733, 0.8893, 0.876, 0.8389, 0.8061, 0.8813, 0.8696, 9.9e-07, 0.04788, 0.02587, 0.261, 0.5449, 0.5913, 0.02816, 0.1677, 0.1716, 0.1811, 0.2364, 0.4317, 0.2916, 0.2368, 0.7837, 0.8993, 0.8483, 0.8544, 0.1582, 0.2579, 0.7646, 0.8669, 0.6399, 0.8547, 0.3327, 0.08925, 0.011, 0.01433, 0.03476, 0.05285, 0.02083, 0.0912, 0.05629, 0.009264, 0.02264, 0.02296, 0.05689, 0.09012, 0.08995, 0.1107, 0.09857, 0.09057, 0.1021, 0.08762, 0.1025, 0.04871, 0.0598, 0.02247, 0.04599, 0.2423, 0.2201, 0.4943, 0.4529, 0.7493, 0.7477, 0.8336, 0.8136, 0.1415, 0.06609, 0.01456, 0.1699, 0.1776, 0.2473, 0.5838, 0.6056, 0.9032, 0.7766, 0.1566, 0.2348, 0.2398, 0.608, 0.6591, 0.8053, 0.9656, 0.8843, 0.8911, 0.155, 0.1489, 0.05193, 0.05666, 0.0547, 0.03804, 0.0541, 0.0604, 0.05288, 0.02439, 0.04078, 0.0466, 0.1657, 0.07277, 0.3542, 0.2612, 0.2135, 0.1899, 0.3543, 0.3335, 0.5221, 0.1415]): _vg.add([_i], _w, 'REPLACE')
_vg = ob_bob.vertex_groups.new(name='Neck')
for _i, _w in zip([5, 6, 10, 26, 27, 29, 67, 68, 69, 70, 71, 72, 73, 76, 77, 78, 79, 80, 81, 82, 92, 109, 110, 111, 112, 114, 147, 148, 149, 150, 157, 160, 163, 165, 238, 243, 246, 247, 248, 249, 250, 251, 252, 253, 254, 255, 256, 257, 258, 259, 260, 261, 262, 263, 264, 265, 266, 285, 303, 304, 321, 322, 325, 326, 329, 366, 367, 370, 372, 373, 374, 375, 376, 377, 378, 398, 399, 403, 419, 420, 422, 460, 461, 462, 463, 464, 465, 466, 469, 470, 471, 472, 473, 474, 475, 485, 505, 506, 507, 508, 509, 511, 514, 516, 549, 550, 551, 552, 553, 554, 561, 564, 567, 569, 642, 643, 644, 646, 655, 656, 659, 660, 661, 662, 663, 664, 665, 666, 667, 668, 669, 670, 671, 672, 673, 674, 675, 676, 677, 678, 679, 680, 722, 723, 740, 741, 744, 745, 748, 789, 790, 795, 796, 797, 798, 799, 800, 808, 809, 810, 812, 813, 814, 815, 816, 817, 818, 838, 840, 841, 842, 843, 845, 846, 847], [0.4726, 0.01102, 0.05574, 0.2342, 0.2151, 0.02785, 0.2644, 0.02867, 0.1833, 0.05811, 0.03684, 0.09798, 0.3799, 0.07374, 0.08118, 0.164, 0.4593, 0.5071, 0.2992, 0.2121, 0.0003717, 0.2858, 0.08097, 0.09218, 0.3141, 0.004468, 0.5397, 0.5314, 0.4381, 0.2138, 0.4291, 0.5234, 0.06246, 0.262, 0.1015, 0.2029, 0.2926, 0.02586, 0.06864, 0.06579, 0.003047, 0.03905, 0.04712, 0.1349, 0.07877, 0.1179, 0.2052, 0.03348, 0.08588, 0.03742, 0.07555, 0.1512, 0.1945, 0.1653, 0.2927, 0.4899, 0.4344, 4.664e-06, 0.098, 0.05808, 0.5408, 0.4923, 0.2438, 0.1147, 0.5315, 0.1701, 0.06403, 0.3005, 0.03729, 0.03659, 0.01443, 0.06445, 0.1107, 0.2461, 0.1261, 0.4805, 0.02373, 0.05643, 0.2452, 0.2868, 0.04299, 0.2818, 0.02938, 0.1862, 0.05892, 0.03811, 0.1006, 0.3821, 0.07395, 0.08104, 0.1694, 0.4673, 0.5264, 0.3175, 0.2137, 0.0001689, 0.06493, 0.2899, 0.0858, 0.1172, 0.3197, 0.005363, 0.0004434, 0.0507, 0.5493, 0.5525, 0.4791, 0.5481, 0.2484, 0.4746, 0.4815, 0.529, 0.06258, 0.4155, 0.2819, 0.1034, 0.1034, 0.02483, 0.2032, 0.09442, 0.2997, 0.02644, 0.06936, 0.06702, 0.003606, 0.03901, 0.04864, 0.1391, 0.08036, 0.4869, 0.119, 0.2142, 0.03323, 0.08571, 0.0371, 0.07554, 0.1516, 0.1964, 0.1694, 0.2958, 0.5029, 0.4549, 0.1, 0.07014, 0.5548, 0.5215, 0.2449, 0.1461, 0.5373, 0.2464, 0.166, 0.5637, 0.4924, 0.1773, 0.1789, 0.06476, 0.06294, 0.3055, 0.03601, 0.2191, 0.037, 0.03686, 0.01511, 0.06572, 0.1129, 0.2546, 0.1266, 0.0429, 0.0929, 0.05001, 0.04645, 0.06435, 0.07797, 0.03507, 0.02145]): _vg.add([_i], _w, 'REPLACE')
_vg = ob_bob.vertex_groups.new(name='Head')
for _i, _w in zip([5, 26, 27, 67, 68, 69, 70, 71, 72, 73, 74, 75, 76, 77, 78, 79, 80, 81, 82, 83, 84, 85, 86, 87, 88, 89, 90, 91, 92, 93, 94, 95, 96, 97, 109, 110, 111, 112, 147, 148, 149, 150, 157, 160, 165, 238, 239, 240, 241, 242, 243, 244, 245, 246, 247, 248, 249, 250, 251, 252, 253, 254, 255, 256, 257, 258, 259, 260, 261, 262, 263, 264, 265, 266, 267, 268, 269, 270, 271, 272, 273, 274, 275, 276, 277, 278, 279, 280, 281, 282, 283, 284, 285, 286, 287, 288, 289, 290, 304, 321, 322, 325, 326, 329, 366, 367, 368, 369, 370, 371, 372, 373, 374, 375, 376, 377, 378, 379, 380, 381, 382, 383, 384, 385, 386, 387, 388, 389, 398, 419, 420, 460, 461, 462, 463, 464, 465, 466, 467, 468, 469, 470, 471, 472, 473, 474, 475, 476, 477, 478, 479, 480, 481, 482, 483, 484, 485, 486, 487, 488, 489, 490, 506, 507, 508, 509, 549, 550, 551, 552, 553, 554, 561, 564, 569, 642, 643, 644, 645, 646, 647, 648, 649, 650, 651, 652, 653, 654, 655, 656, 657, 658, 659, 660, 661, 662, 663, 664, 665, 666, 667, 668, 669, 670, 671, 672, 673, 674, 675, 676, 677, 678, 679, 680, 681, 682, 683, 684, 685, 686, 687, 688, 689, 690, 691, 692, 693, 694, 695, 696, 697, 698, 699, 700, 701, 702, 703, 704, 705, 706, 707, 723, 740, 741, 744, 745, 748, 789, 790, 795, 796, 797, 798, 799, 800, 801, 802, 803, 804, 805, 806, 807, 808, 809, 810, 811, 812, 813, 814, 815, 816, 817, 818, 819, 820, 821, 822, 823, 824, 825, 826, 827, 828, 829, 830, 831, 832, 838, 840, 842, 843, 845, 846, 847], [0.1074, 0.08529, 0.1096, 0.5978, 0.9445, 0.7597, 0.9201, 0.9387, 0.8597, 0.5011, 0.9713, 0.9695, 0.9031, 0.895, 0.7698, 0.4106, 0.3518, 0.5545, 0.7265, 0.9991, 0.9914, 0.9975, 0.9923, 0.9981, 0.9984, 0.9993, 0.9947, 0.9692, 0.9669, 0.9781, 0.9977, 0.9913, 0.994, 0.9982, 0.02676, 0.006232, 0.03706, 0.09011, 0.2265, 0.1894, 0.2693, 0.09603, 0.3062, 0.151, 0.1394, 0.8546, 0.9682, 0.9995, 0.9844, 0.9918, 0.7378, 0.9676, 0.9833, 0.6202, 0.9483, 0.9073, 0.9065, 0.9629, 0.9414, 0.9321, 0.809, 0.89, 0.8447, 0.704, 0.9463, 0.8894, 0.9434, 0.9016, 0.8046, 0.7482, 0.7751, 0.6234, 0.3696, 0.4172, 0.9985, 0.991, 0.9994, 0.9974, 0.9994, 0.9987, 0.9988, 0.9977, 0.9954, 0.9981, 0.9917, 0.993, 0.9963, 0.9836, 0.9878, 0.9989, 0.998, 0.9733, 0.9667, 0.9816, 0.9822, 0.9989, 0.9957, 0.9969, 0.002591, 0.196, 0.2176, 0.05135, 0.05302, 0.2637, 0.7497, 0.909, 0.9971, 0.9997, 0.6127, 0.9828, 0.9431, 0.9421, 0.9554, 0.9092, 0.8488, 0.6649, 0.8363, 0.9957, 0.9983, 0.9953, 0.999, 0.9961, 0.9826, 0.9965, 0.9854, 0.9898, 0.9987, 0.9991, 0.1043, 0.08092, 0.1066, 0.6001, 0.9448, 0.7627, 0.9216, 0.9394, 0.861, 0.5022, 0.9716, 0.97, 0.9052, 0.8967, 0.7724, 0.4077, 0.3439, 0.5559, 0.7289, 0.9991, 0.9915, 0.9975, 0.9924, 0.9981, 0.9984, 0.9993, 0.9947, 0.97, 0.9677, 0.9785, 0.9978, 0.9915, 0.9941, 0.9982, 0.02395, 0.003547, 0.03463, 0.08653, 0.2226, 0.1816, 0.2653, 0.1665, 0.09244, 0.1628, 0.3034, 0.149, 0.1369, 0.6022, 0.8553, 0.8537, 0.9684, 0.9475, 0.9837, 0.9995, 0.9986, 0.9998, 0.9846, 0.9918, 0.998, 0.9715, 0.7397, 0.88, 0.9684, 0.9836, 0.6214, 0.9495, 0.9092, 0.9073, 0.9634, 0.9427, 0.9331, 0.8112, 0.8916, 0.3977, 0.8474, 0.7065, 0.9469, 0.8905, 0.9444, 0.9036, 0.807, 0.7509, 0.7778, 0.6246, 0.3643, 0.4121, 0.9953, 0.9921, 0.9985, 0.9912, 0.9994, 0.9974, 0.9994, 0.9987, 0.9988, 0.9977, 0.9955, 0.9981, 0.9919, 0.9931, 0.9964, 0.984, 0.988, 0.9989, 0.9981, 0.9997, 0.9738, 0.9675, 0.9818, 0.9826, 0.9989, 0.9957, 0.9969, 0.0009011, 0.1902, 0.2111, 0.05029, 0.05183, 0.2618, 0.05981, 0.0615, 0.2449, 0.3181, 0.7517, 0.7465, 0.9094, 0.9112, 0.9714, 0.9972, 0.9975, 0.9996, 1.0, 0.9991, 0.9849, 0.6141, 0.9451, 0.7235, 0.9831, 0.9443, 0.9435, 0.9563, 0.9103, 0.8513, 0.6667, 0.8389, 0.9911, 0.9957, 0.9959, 0.9983, 0.9954, 0.999, 0.9962, 0.9831, 0.9966, 0.9858, 0.9899, 0.9987, 0.9991, 0.9993, 0.001774, 0.001774, 0.0008868, 0.00266, 0.002224, 0.0004506, 0.0008868]): _vg.add([_i], _w, 'REPLACE')
_vg = ob_bob.vertex_groups.new(name='Bicep.l')
for _i, _w in zip([4, 5, 6, 8, 9, 10, 11, 12, 15, 16, 17, 19, 26, 27, 29, 47, 49, 50, 67, 79, 80, 81, 109, 110, 111, 112, 114, 115, 116, 117, 118, 119, 120, 121, 122, 123, 124, 125, 126, 127, 128, 129, 130, 136, 137, 147, 148, 149, 150, 153, 154, 155, 156, 157, 160, 162, 163, 164, 165, 198, 201, 202, 203, 204, 205, 246, 265, 266, 303, 304, 305, 306, 307, 308, 309, 310, 311, 312, 321, 322, 325, 326, 327, 328, 329, 346, 347, 348, 349, 370, 422, 505, 516, 519, 520, 554, 567, 568, 746, 747, 789, 790, 791, 792], [0.01171, 0.09531, 0.5138, 0.859, 0.1461, 0.5598, 0.3633, 0.1665, 0.8578, 0.9485, 0.9347, 0.8529, 0.2529, 0.1576, 0.2704, 0.9048, 0.8648, 0.9478, 0.002391, 0.01497, 0.04142, 0.01818, 0.2505, 0.7139, 0.3524, 0.2173, 0.809, 0.7043, 0.01329, 0.7171, 0.2778, 0.3098, 0.1224, 0.02709, 0.03093, 0.986, 0.9661, 0.9217, 0.9349, 0.8812, 0.8261, 0.8784, 0.9407, 0.875, 0.8808, 0.05649, 0.09666, 0.07075, 0.225, 0.3304, 0.3284, 0.07344, 0.06221, 0.04804, 0.05186, 0.1002, 0.2362, 0.08893, 0.1011, 0.9329, 0.8306, 0.08512, 0.1225, 0.1129, 0.02171, 0.003125, 0.0356, 0.03591, 0.6819, 0.6398, 0.6476, 0.7141, 0.0904, 0.1111, 0.9823, 0.9457, 0.9075, 0.9438, 0.08513, 0.08977, 0.09912, 0.1965, 0.1855, 0.1652, 0.02272, 0.04559, 0.1065, 0.09332, 0.1227, 0.001811, 0.00824, 0.112, 0.08536, 0.03163, 0.04312, 0.02119, 0.05385, 0.0002453, 0.001687, 0.03361, 0.03652, 0.06112, 0.08336, 0.06874]): _vg.add([_i], _w, 'REPLACE')
_vg = ob_bob.vertex_groups.new(name='Forearm.l')
for _i, _w in zip([14, 18, 19, 20, 21, 22, 23, 24, 25, 47, 48, 49, 50, 51, 52, 53, 54, 125, 126, 131, 132, 133, 134, 135, 136, 137, 138, 139, 140, 141, 142, 143, 144, 145, 146, 198, 199, 200, 201, 202, 203, 204, 205, 206, 207, 208, 209, 210, 211, 212, 213, 311, 313, 314, 315, 316, 317, 318, 319, 320, 346, 347, 348, 349, 350, 351, 352, 353], [0.9943, 0.9999, 0.137, 0.9895, 0.9966, 1.0, 0.9996, 0.9999, 0.9998, 0.09169, 0.9861, 0.1284, 0.05125, 1.0, 1.0, 1.0, 1.0, 0.01433, 0.003717, 0.9994, 0.9995, 0.9981, 0.999, 0.9966, 0.119, 0.1128, 0.9861, 0.9999, 1.0, 0.9999, 1.0, 0.9999, 0.9999, 0.9996, 0.9997, 0.06581, 0.9912, 0.9898, 0.1587, 0.9145, 0.8761, 0.8861, 0.964, 1.0, 1.0, 1.0, 1.0, 1.0, 1.0, 1.0, 1.0, 0.02835, 0.9995, 0.9984, 0.9985, 0.9993, 1.0, 0.9999, 0.9999, 1.0, 0.9521, 0.8927, 0.906, 0.876, 1.0, 1.0, 1.0, 1.0]): _vg.add([_i], _w, 'REPLACE')
_vg = ob_bob.vertex_groups.new(name='Thigh.l')
for _i, _w in zip([0, 1, 2, 3, 28, 32, 34, 35, 36, 37, 38, 39, 40, 41, 42, 43, 98, 99, 100, 101, 102, 103, 104, 105, 106, 107, 108, 152, 158, 159, 168, 174, 175, 177, 178, 179, 180, 181, 182, 183, 184, 185, 186, 187, 188, 189, 190, 191, 192, 193, 196, 291, 292, 293, 294, 295, 296, 297, 298, 299, 300, 301, 302, 323, 324, 334, 335, 336, 337, 338, 339, 340, 341, 343, 344, 390, 391, 392, 396, 421, 499, 502, 503, 504, 556, 562, 563, 578, 581, 710, 711, 713, 716, 717, 742, 760, 786, 787, 788, 835, 836, 837], [0.1679, 0.3369, 0.125, 0.336, 0.5529, 0.9381, 0.8991, 0.0, 0.9657, 0.05997, 0.08195, 0.983, 0.9917, 0.9851, 0.6944, 0.1605, 0.08111, 0.181, 0.1489, 0.02001, 0.2573, 0.07598, 0.4663, 0.4198, 0.7041, 0.1792, 0.06238, 0.5807, 0.07781, 0.5447, 0.1103, 0.5444, 0.9175, 0.8931, 0.7677, 0.8525, 0.8918, 0.9014, 0.9708, 0.9678, 0.9924, 0.9887, 0.508, 0.9886, 0.9782, 0.9545, 0.1432, 0.04723, 0.0693, 0.02902, 0.09748, 0.124, 0.1902, 0.0409, 0.09444, 0.1566, 0.3354, 0.0982, 0.2882, 0.1847, 0.5271, 0.05312, 0.07789, 0.05209, 0.02992, 0.8612, 0.8518, 0.8565, 0.9234, 0.9724, 0.9513, 1.0, 0.9816, 0.007483, 0.4567, 0.2202, 0.354, 0.1784, 0.109, 0.03502, 0.02958, 0.07312, 0.1929, 0.1108, 0.1484, 0.0526, 0.0432, 0.0, 0.01732, 0.001528, 0.05804, 0.01648, 0.01816, 0.01644, 0.03494, 0.0, 0.0, 0.0009251, 0.2927, 0.05387, 0.1116, 0.06373]): _vg.add([_i], _w, 'REPLACE')
_vg = ob_bob.vertex_groups.new(name='Shin.l')
for _i, _w in zip([31, 33, 35, 36, 37, 38, 43, 44, 45, 46, 55, 57, 58, 61, 62, 65, 66, 166, 167, 169, 170, 171, 172, 173, 176, 178, 179, 180, 181, 190, 191, 192, 193, 194, 195, 196, 197, 214, 216, 217, 218, 219, 220, 221, 225, 229, 231, 233, 234, 236, 237, 330, 331, 332, 333, 334, 335, 336, 337, 342, 343, 344, 345, 354, 357, 361, 363, 365], [0.7805, 0.1747, 0.8856, 0.001004, 0.9387, 0.9161, 0.8329, 0.829, 0.8385, 0.9165, 0.04185, 0.2179, 0.03635, 0.07766, 0.06771, 0.01199, 0.06709, 0.8316, 0.8273, 0.849, 0.5623, 0.1244, 0.3963, 0.1476, 0.789, 0.1094, 0.1448, 0.06489, 0.09785, 0.8517, 0.9318, 0.9293, 0.839, 0.9337, 0.9505, 0.9763, 0.9784, 0.09098, 0.1358, 0.0456, 0.0163, 0.08071, 0.0804, 0.1496, 0.02141, 0.07204, 0.0193, 0.03247, 0.004864, 0.04901, 0.112, 0.2048, 0.1497, 0.2239, 0.2545, 0.1365, 0.05417, 0.1413, 0.07613, 0.9512, 0.9693, 0.9771, 0.9345, 0.04892, 0.1045, 0.006808, 0.007359, 0.0534]): _vg.add([_i], _w, 'REPLACE')
_vg = ob_bob.vertex_groups.new(name='Foot.l')
for _i, _w in zip([33, 44, 45, 46, 55, 56, 57, 59, 60, 61, 62, 63, 64, 65, 66, 167, 169, 170, 171, 172, 176, 214, 215, 216, 217, 218, 219, 220, 221, 222, 223, 224, 225, 226, 227, 228, 229, 230, 231, 232, 233, 234, 235, 236, 237, 331, 332, 333, 354, 355, 356, 357, 358, 359, 360, 361, 362, 363, 364, 365], [0.7532, 0.07801, 0.1527, 0.02607, 0.9016, 0.9929, 0.6378, 0.8674, 0.9993, 0.82, 0.1283, 0.887, 0.9961, 0.8188, 0.09502, 0.144, 0.1388, 0.2723, 0.8648, 0.4183, 0.02121, 0.8701, 0.9996, 0.7668, 0.05141, 0.9579, 0.04587, 0.8864, 0.1228, 0.8724, 0.985, 0.8238, 0.1718, 0.9978, 0.1417, 0.9893, 0.1544, 0.99, 0.1025, 0.9802, 0.1686, 0.8914, 0.9975, 0.821, 0.1573, 0.8306, 0.7225, 0.0857, 0.08192, 1.003, 0.9883, 0.1399, 0.2705, 0.9698, 0.9595, 0.2793, 0.9926, 0.1221, 0.9829, 0.1627]): _vg.add([_i], _w, 'REPLACE')
_vg = ob_bob.vertex_groups.new(name='footIK.l')
for _i, _w in zip([31, 33, 44, 46, 55, 57, 58, 59, 61, 62, 63, 65, 66, 166, 167, 170, 172, 173, 176, 194, 214, 216, 217, 219, 220, 221, 222, 224, 225, 227, 229, 231, 233, 234, 236, 237, 330, 332, 333, 342, 345, 354, 357, 358, 359, 360, 361, 363, 365], [0.2026, 0.07205, 0.08958, 0.03861, 0.05243, 0.1439, 0.9365, 0.124, 0.1022, 0.804, 0.09597, 0.1501, 0.8378, 0.1543, 0.004001, 0.1651, 0.1846, 0.8363, 0.1703, 0.02423, 0.02777, 0.0972, 0.9007, 0.8712, 0.01604, 0.727, 0.1155, 0.1562, 0.7925, 0.8339, 0.7733, 0.8628, 0.79, 0.08118, 0.1294, 0.7306, 0.7781, 0.05315, 0.6586, 0.004828, 0.01564, 0.8685, 0.7552, 0.7117, 0.003293, 0.02058, 0.6923, 0.8492, 0.7838]): _vg.add([_i], _w, 'REPLACE')
_vg = ob_bob.vertex_groups.new(name='Bicep.r')
for _i, _w in zip([29, 163, 327, 328, 397, 398, 399, 401, 402, 403, 404, 405, 408, 409, 410, 412, 419, 420, 422, 440, 442, 443, 472, 473, 474, 505, 506, 507, 508, 509, 511, 514, 515, 516, 517, 518, 519, 520, 521, 522, 523, 524, 525, 526, 527, 528, 529, 530, 531, 532, 538, 539, 549, 550, 551, 553, 554, 557, 558, 559, 560, 561, 564, 566, 567, 568, 569, 602, 605, 606, 607, 608, 609, 679, 680, 722, 723, 724, 725, 726, 727, 728, 729, 730, 731, 740, 741, 744, 745, 746, 747, 748, 765, 766, 767, 768, 789, 790, 791, 792, 838, 839, 840, 841, 842, 843, 844, 845, 846, 847], [0.008013, 0.05365, 0.001417, 0.03314, 0.009257, 0.09141, 0.5119, 0.8582, 0.1439, 0.5581, 0.3592, 0.1639, 0.8573, 0.9482, 0.9344, 0.8528, 0.2465, 0.1536, 0.2678, 0.9048, 0.8648, 0.9478, 0.01091, 0.03466, 0.014, 0.1111, 0.2461, 0.7118, 0.3491, 0.2124, 0.8081, 0.7031, 0.01102, 0.08448, 0.7154, 0.2746, 0.03047, 0.04176, 0.3064, 0.1194, 0.02499, 0.02887, 0.986, 0.966, 0.9215, 0.9346, 0.8807, 0.8254, 0.8779, 0.9404, 0.875, 0.8808, 0.05365, 0.09168, 0.06759, 0.2201, 0.01945, 0.3279, 0.3257, 0.07157, 0.06067, 0.04353, 0.04929, 0.09855, 0.2342, 0.08737, 0.09807, 0.9329, 0.8306, 0.08511, 0.1225, 0.1129, 0.02171, 0.03, 0.03029, 0.6799, 0.638, 0.6461, 0.7129, 0.08821, 0.1086, 0.9823, 0.9455, 0.9073, 0.9436, 0.0812, 0.08561, 0.0964, 0.1933, 0.1834, 0.1634, 0.01899, 0.04559, 0.1065, 0.09332, 0.1227, 0.03433, 0.06014, 0.08253, 0.068, 0.83, 0.9443, 0.6958, 0.8101, 0.8201, 0.7709, 0.913, 0.6749, 0.7579, 0.8891]): _vg.add([_i], _w, 'REPLACE')
_vg = ob_bob.vertex_groups.new(name='Forearm.r')
for _i, _w in zip([407, 411, 412, 413, 414, 415, 416, 417, 418, 440, 441, 442, 443, 444, 445, 446, 447, 527, 528, 533, 534, 535, 536, 537, 538, 539, 540, 541, 542, 543, 544, 545, 546, 547, 548, 602, 603, 604, 605, 606, 607, 608, 609, 610, 611, 612, 613, 614, 615, 616, 617, 730, 732, 733, 734, 735, 736, 737, 738, 739, 765, 766, 767, 768, 769, 770, 771, 772], [0.9943, 0.9999, 0.137, 0.9895, 0.9966, 1.0, 0.9996, 0.9999, 0.9998, 0.09169, 0.9861, 0.1284, 0.05125, 1.0, 1.0, 1.0, 1.0, 0.01433, 0.003714, 0.9994, 0.9995, 0.9981, 0.999, 0.9966, 0.119, 0.1128, 0.9861, 0.9999, 1.0, 0.9999, 1.0, 0.9999, 0.9999, 0.9996, 0.9997, 0.06581, 0.9912, 0.9898, 0.1587, 0.9145, 0.8761, 0.8861, 0.964, 1.0, 1.0, 1.0, 1.0, 1.0, 1.0, 1.0, 1.0, 0.02835, 0.9995, 0.9984, 0.9985, 0.9993, 1.0, 0.9999, 0.9999, 1.0, 0.9521, 0.8927, 0.906, 0.876, 1.0, 1.0, 1.0, 1.0]): _vg.add([_i], _w, 'REPLACE')
_vg = ob_bob.vertex_groups.new(name='Thigh.r')
for _i, _w in zip([3, 28, 106, 152, 158, 159, 177, 294, 297, 298, 323, 392, 393, 394, 395, 396, 421, 425, 427, 428, 429, 430, 431, 432, 433, 434, 435, 436, 444, 491, 492, 493, 494, 495, 496, 497, 498, 499, 500, 501, 502, 503, 504, 556, 562, 563, 572, 578, 579, 581, 582, 583, 584, 585, 586, 587, 588, 589, 590, 591, 592, 593, 594, 595, 596, 597, 708, 709, 710, 711, 712, 713, 714, 715, 716, 717, 718, 719, 720, 721, 742, 743, 753, 754, 755, 756, 757, 758, 759, 760, 786, 788, 833, 834, 835, 836, 837], [0.09727, 0.02484, 0.02474, 0.2103, 0.05748, 0.0623, 0.01499, 0.005798, 0.01751, 0.007355, 0.06412, 0.0539, 0.2903, 0.4518, 0.4117, 0.1911, 0.2575, 0.5135, 1.0, 0.1096, 0.9656, 0.05997, 0.08195, 0.983, 0.8666, 0.9851, 0.8295, 0.1604, 0.0, 0.07859, 0.1732, 0.1235, 0.01678, 0.354, 0.07123, 0.3402, 0.4794, 4.058e-06, 0.5765, 0.05341, 0.09718, 0.003291, 0.1272, 0.4415, 0.1742, 0.7325, 0.8896, 0.7937, 0.667, 0.7982, 0.8895, 0.8525, 0.9349, 0.9014, 0.9708, 0.9677, 0.9923, 0.9886, 0.9874, 0.6114, 0.9781, 0.9543, 0.1432, 0.06621, 0.0693, 0.154, 0.1199, 0.1734, 0.0002667, 0.0454, 0.03816, 0.07687, 0.1535, 0.3254, 0.09638, 0.2523, 0.6667, 0.375, 0.05051, 0.07031, 0.3431, 0.01696, 0.8612, 0.9456, 0.8565, 0.9235, 0.972, 0.9511, 0.5002, 0.856, 0.2646, 0.0106, 0.2155, 0.3106, 0.053, 0.04304, 0.1578]): _vg.add([_i], _w, 'REPLACE')
_vg = ob_bob.vertex_groups.new(name='Shin.r')
for _i, _w in zip([424, 426, 428, 429, 430, 431, 436, 437, 438, 439, 448, 450, 451, 454, 455, 458, 459, 570, 571, 573, 574, 575, 576, 577, 580, 582, 583, 584, 585, 594, 595, 596, 597, 598, 599, 600, 601, 618, 620, 621, 622, 623, 624, 625, 629, 633, 635, 637, 638, 640, 641, 749, 750, 751, 752, 753, 754, 755, 756, 761, 762, 763, 764, 773, 776, 780, 782, 784], [0.7805, 0.1747, 0.8856, 0.001004, 0.9387, 0.9161, 0.8329, 0.829, 0.8385, 0.9165, 0.04185, 0.2179, 0.03635, 0.07766, 0.06771, 0.01199, 0.06709, 0.8316, 0.8273, 0.849, 0.5623, 0.1244, 0.3963, 0.1476, 0.789, 0.1094, 0.1448, 0.06489, 0.09785, 0.8517, 0.9318, 0.9293, 0.839, 0.9337, 0.9505, 0.9763, 0.9784, 0.09098, 0.1358, 0.0456, 0.0163, 0.08071, 0.0804, 0.1496, 0.02141, 0.07204, 0.0193, 0.03247, 0.004864, 0.04901, 0.112, 0.2048, 0.1497, 0.2239, 0.2545, 0.1365, 0.05417, 0.1413, 0.07613, 0.9512, 0.9693, 0.9771, 0.9345, 0.04892, 0.1045, 0.006808, 0.007359, 0.0534]): _vg.add([_i], _w, 'REPLACE')
_vg = ob_bob.vertex_groups.new(name='Foot.r')
for _i, _w in zip([426, 437, 438, 439, 448, 449, 450, 452, 453, 454, 455, 456, 457, 458, 459, 571, 573, 574, 575, 576, 580, 618, 619, 620, 621, 622, 623, 624, 625, 626, 627, 628, 629, 630, 631, 632, 633, 634, 635, 636, 637, 638, 639, 640, 641, 750, 751, 752, 773, 774, 775, 776, 777, 778, 779, 780, 781, 782, 783, 784], [0.7532, 0.07801, 0.1527, 0.02607, 0.9016, 0.9929, 0.6378, 0.8674, 0.9993, 0.82, 0.1283, 0.887, 0.9961, 0.8188, 0.09502, 0.144, 0.1388, 0.2723, 0.8648, 0.4183, 0.02121, 0.8701, 0.9996, 0.7668, 0.05141, 0.9579, 0.04587, 0.8864, 0.1228, 0.8724, 0.985, 0.8238, 0.1718, 0.9978, 0.1417, 0.9893, 0.1544, 0.99, 0.1025, 0.9802, 0.1686, 0.8914, 0.9975, 0.821, 0.1573, 0.8306, 0.7225, 0.0857, 0.08192, 1.003, 0.9883, 0.1399, 0.2705, 0.9698, 0.9595, 0.2793, 0.9926, 0.1221, 0.9829, 0.1627]): _vg.add([_i], _w, 'REPLACE')
_vg = ob_bob.vertex_groups.new(name='footIK.r')
for _i, _w in zip([424, 426, 437, 439, 448, 450, 451, 452, 454, 455, 456, 458, 459, 570, 571, 574, 576, 577, 580, 598, 618, 620, 621, 623, 624, 625, 626, 628, 629, 631, 633, 635, 637, 638, 640, 641, 749, 751, 752, 761, 764, 773, 776, 777, 778, 779, 780, 782, 784], [0.2026, 0.07205, 0.08958, 0.03861, 0.05243, 0.1439, 0.9365, 0.124, 0.1022, 0.804, 0.09597, 0.1501, 0.8378, 0.1543, 0.004001, 0.1651, 0.1846, 0.8363, 0.1703, 0.02423, 0.02777, 0.0972, 0.9007, 0.8712, 0.01604, 0.727, 0.1155, 0.1562, 0.7925, 0.8339, 0.7733, 0.8628, 0.79, 0.08118, 0.1294, 0.7306, 0.7781, 0.05315, 0.6586, 0.004828, 0.01564, 0.8685, 0.7552, 0.7117, 0.003293, 0.02058, 0.6923, 0.8492, 0.7838]): _vg.add([_i], _w, 'REPLACE')
_m = ob_bob.modifiers.new('Armature', 'ARMATURE')
_m.object = ob_armature
ob_armature.location = (0.0, 0.0, 4.594)
ob_armature.show_in_front = True
ob_armature.lineart.crease_threshold = 0.0
ob_circle.location = (0.0, 0.0, 0.0)
ob_circle.lineart.crease_threshold = 0.0

# ---- collection membership
col_collection_1.objects.link(ob_bob)
col_collection_11.objects.link(ob_armature)
col_collection_12.objects.link(ob_circle)

# ---- scene / render settings (as saved in the file)
scene.frame_start = 1; scene.frame_end = 56; scene.frame_set(44)
scene.render.engine = 'BLENDER_EEVEE_NEXT'
scene.render.image_settings.color_mode = 'RGB'
scene.render.image_settings.compression = 90
scene.render.resolution_percentage = 50
scene.render.dither_intensity = 0.0
scene.render.bake_margin = 2
scene.render.bake_bias = 0.0
scene.cycles.feature_set = 'EXPERIMENTAL'
scene.cycles.use_denoising = False
scene.cycles.samples = 10
scene.cycles.sampling_pattern = 'TABULATED_SOBOL'
scene.cycles.light_sampling_threshold = 0.0
scene.cycles.use_adaptive_sampling = False
scene.cycles.use_light_tree = False
scene.cycles.blur_glossy = 0.0
scene.cycles.volume_bounces = 1
scene.cycles.pixel_filter_type = 'GAUSSIAN'
scene.cycles.sample_clamp_indirect = 0.0
scene.view_settings.view_transform = 'Standard'
bpy.context.view_layer.update()

# ---- added for rendering (the .blend has no active camera and no usable light): camera, sun
cam_auto = bpy.data.cameras.new('AutoCamera')
cam_auto.lens = 50.0
cam_auto.sensor_width = 36.0
cam_auto.clip_end = 1000.0
ob_auto_camera = bpy.data.objects.new('AutoCamera', cam_auto)
scene.collection.objects.link(ob_auto_camera)
ob_auto_camera.location = (11.9517, -14.4922, 14.3166)
ob_auto_camera.rotation_euler = (1.09748, -7.21219e-08, 0.694738)
scene.camera = ob_auto_camera
light_auto_sun = bpy.data.lights.new('AutoSun', 'SUN')
light_auto_sun.energy = 3.0
light_auto_sun.angle = 0.0523599
ob_auto_sun = bpy.data.objects.new('AutoSun', light_auto_sun)
scene.collection.objects.link(ob_auto_sun)
ob_auto_sun.rotation_euler = (0.872665, 0.174533, 0.523599)
bpy.context.view_layer.update()
